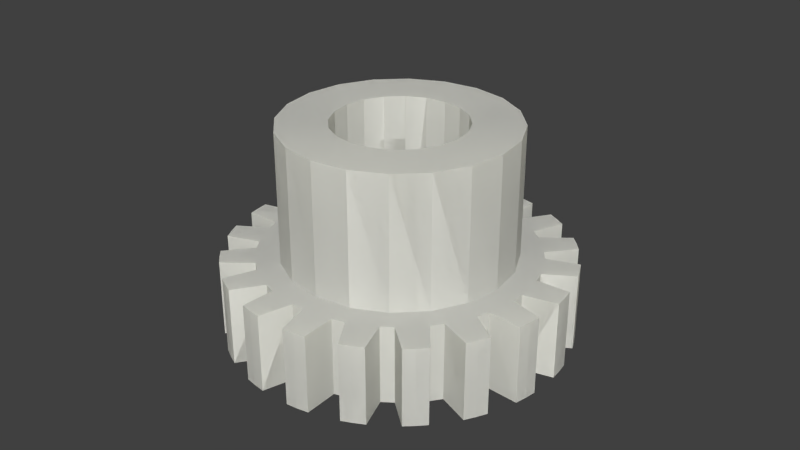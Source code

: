 # Source: nylon_actual_gear.blend  (saved by Blender 2.67.0; exported with 4.5.12 LTS)
import bpy
from mathutils import Matrix  # noqa: F401  (used for matrix-valued properties, if any)

bpy.ops.wm.read_factory_settings(use_empty=True)
scene = bpy.context.scene
scene.name = 'Scene'

# ---- collections
col_collection_1 = bpy.data.collections.new('Collection 1'); scene.collection.children.link(col_collection_1)

# ---- materials (node trees are filled in below, after node groups)
mat_mtl0_001 = bpy.data.materials.new('MTL0.001')
mat_mtl0_001.alpha_threshold = 0.0
mat_mtl0_001.diffuse_color = (1.0, 1.0, 0.949, 1.0)
mat_mtl0_001.roughness = 0.5
mat_mtl0_001.line_color = (0.0, 0.0, 0.0, 1.0)

# ---- material node trees

# ---- world
world_world = bpy.data.worlds.new('World'); scene.world = world_world
world_world.color = (0.05088, 0.05088, 0.05088)
world_world.use_sun_shadow = False
world_world.sun_shadow_jitter_overblur = 0.0
world_world.cycles.sampling_method = 'MANUAL'
world_world.cycles.sample_map_resolution = 256

# ---- meshes
me_1_090 = bpy.data.meshes.new('1.090')
me_1_090.from_pydata([(-3.529, 9.537e-07, 12.79), (-4.705, 7.541, 12.4), (-4.705, 1.431e-06, 12.4), (-7.309, 1.907e-06, 11.08), (-7.309, 7.541, 11.08), (-3.444, 7.541, 10.52), (-3.73, 1.431e-06, 5.098), (-3.73, 20.24, 5.098), (-6.527, 20.24, 8.948), (-6.527, 7.541, 8.948), (-1.974, 1.431e-06, 5.992), (-3.529, 7.541, 12.79), (-3.444, 20.24, 10.52), (-1.974, 20.24, 5.992)], [], [(11, 1, 2, 0), (9, 4, 1, 5), (5, 1, 11), (10, 2, 3, 6), (10, 0, 2), (13, 7, 8, 12), (5, 12, 8, 9), (10, 6, 7, 13)])
_uv = me_1_090.uv_layers.new(name='UVMap')
_uv.uv.foreach_set('vector', [0.435, 0.9798, 0.4204, 0.9798, 0.4204, 0.8905, 0.435, 0.8905, 0.6256, 0.0704, 0.6405, 0.04808, 0.6714, 0.0638, 0.6621, 0.08901, 0.6621, 0.08901, 0.6714, 0.0638, 0.6832, 0.0724, 0.1346, 0.2389, 0.06379, 0.2813, 0.04808, 0.2505, 0.124, 0.2181, 0.1346, 0.2389, 0.0724, 0.2932, 0.06379, 0.2813, 0.5855, 0.597, 0.5633, 0.6042, 0.5377, 0.554, 0.5767, 0.5413, 0.08224, 0.5408, 0.08225, 0.3903, 0.1232, 0.3903, 0.1232, 0.5408, 0.4439, 0.7811, 0.4206, 0.7811, 0.4206, 0.5413, 0.4439, 0.5413])
me_1_090.materials.append(mat_mtl0_001)
me_1_090.use_remesh_preserve_volume = False
me_1_090.use_remesh_preserve_attributes = False
me_1_090.use_mirror_vertex_groups = False
me_1_090.update()
me_1_089 = bpy.data.meshes.new('1.089')
me_1_089.from_pydata([(-8.974, 7.541, 6.501), (-8.309, 1.907e-06, 10.35), (-7.309, 1.907e-06, 11.08), (-8.309, 7.541, 10.35), (-7.309, 7.541, 11.08), (-3.73, 1.431e-06, 5.098), (-5.124, 9.537e-07, 3.704), (-3.73, 20.24, 5.098), (-6.527, 20.24, 8.948), (-6.527, 7.541, 8.948), (-8.974, 20.24, 6.501), (-10.38, 2.384e-06, 8.285), (-10.38, 7.541, 8.285), (-5.124, 20.24, 3.704)], [], [(9, 3, 4), (1, 2, 4, 3), (0, 12, 3, 9), (11, 6, 5, 1), (1, 5, 2), (7, 13, 10, 8), (9, 8, 10, 0), (5, 6, 13, 7)])
_uv = me_1_089.uv_layers.new(name='UVMap')
_uv.uv.foreach_set('vector', [0.6256, 0.0704, 0.6266, 0.04355, 0.6405, 0.04808, 0.3008, 0.8905, 0.3155, 0.8905, 0.3155, 0.9798, 0.3008, 0.9798, 0.5851, 0.06399, 0.5924, 0.03814, 0.6266, 0.04355, 0.6256, 0.0704, 0.03814, 0.2024, 0.1204, 0.195, 0.124, 0.2181, 0.04355, 0.2365, 0.04355, 0.2365, 0.124, 0.2181, 0.04808, 0.2505, 0.5633, 0.6042, 0.5444, 0.6179, 0.5045, 0.5781, 0.5377, 0.554, 0.1232, 0.5408, 0.1232, 0.3903, 0.1642, 0.3903, 0.1642, 0.5408, 0.4206, 0.7811, 0.3972, 0.7811, 0.3972, 0.5413, 0.4206, 0.5413])
me_1_089.materials.append(mat_mtl0_001)
me_1_089.use_remesh_preserve_volume = False
me_1_089.use_remesh_preserve_attributes = False
me_1_089.use_mirror_vertex_groups = False
me_1_089.update()
me_1_088 = bpy.data.meshes.new('1.088')
me_1_088.from_pydata([(-12.43, 7.541, 4.681), (-10.54, 20.24, 3.418), (-12.43, 2.861e-06, 4.681), (-10.54, 7.541, 3.418), (-8.974, 7.541, 6.501), (-6.019, 20.24, 1.947), (-11.1, 2.384e-06, 7.284), (-5.124, 9.537e-07, 3.704), (-6.019, 9.537e-07, 1.947), (-8.974, 20.24, 6.501), (-10.38, 2.384e-06, 8.285), (-11.1, 7.541, 7.284), (-10.38, 7.541, 8.285), (-5.124, 20.24, 3.704), (-12.43, 7.541, 4.681), (-10.54, 20.24, 3.418), (-12.43, 2.861e-06, 4.681), (-10.54, 7.541, 3.418), (-8.974, 7.541, 6.501), (-6.019, 20.24, 1.947), (-11.1, 2.384e-06, 7.284), (-5.124, 9.537e-07, 3.704), (-6.019, 9.537e-07, 1.947), (-8.974, 20.24, 6.501), (-10.38, 2.384e-06, 8.285), (-11.1, 7.541, 7.284), (-10.38, 7.541, 8.285), (-5.124, 20.24, 3.704)], [], [(4, 11, 12), (3, 0, 11, 4), (7, 6, 2, 8), (7, 10, 6), (13, 5, 1, 9), (4, 9, 1, 3), (12, 11, 6, 10), (7, 8, 5, 13), (18, 25, 26), (17, 14, 25, 18), (21, 20, 16, 22), (21, 24, 20), (27, 19, 15, 23), (18, 23, 15, 17), (21, 22, 19, 27)])
_uv = me_1_088.uv_layers.new(name='UVMap')
_uv.uv.foreach_set('vector', [0.5851, 0.06399, 0.5778, 0.03814, 0.5924, 0.03814, 0.5446, 0.0704, 0.5436, 0.04355, 0.5778, 0.03814, 0.5851, 0.06399, 0.1204, 0.195, 0.03814, 0.1877, 0.04355, 0.1535, 0.124, 0.172, 0.1204, 0.195, 0.03814, 0.2024, 0.03814, 0.1877, 0.5444, 0.6179, 0.5307, 0.6368, 0.4804, 0.6112, 0.5045, 0.5781, 0.1642, 0.5408, 0.1642, 0.3903, 0.2052, 0.3903, 0.2052, 0.5408, 0.1959, 0.9798, 0.1813, 0.9798, 0.1813, 0.8905, 0.1959, 0.8905, 0.3972, 0.7811, 0.3739, 0.7811, 0.3739, 0.5413, 0.3972, 0.5413, 0.5851, 0.06399, 0.5778, 0.03814, 0.5924, 0.03814, 0.5446, 0.0704, 0.5436, 0.04355, 0.5778, 0.03814, 0.5851, 0.06399, 0.1204, 0.195, 0.03814, 0.1877, 0.04355, 0.1535, 0.124, 0.172, 0.1204, 0.195, 0.03814, 0.2024, 0.03814, 0.1877, 0.5444, 0.6179, 0.5307, 0.6368, 0.4804, 0.6112, 0.5045, 0.5781, 0.1642, 0.5408, 0.1642, 0.3903, 0.2052, 0.3903, 0.2052, 0.5408, 0.3972, 0.7811, 0.3739, 0.7811, 0.3739, 0.5413, 0.3972, 0.5413])
me_1_088.materials.append(mat_mtl0_001)
me_1_088.use_remesh_preserve_volume = False
me_1_088.use_remesh_preserve_attributes = False
me_1_088.use_mirror_vertex_groups = False
me_1_088.update()
me_1_086 = bpy.data.meshes.new('1.086')
me_1_086.from_pydata([(-12.43, 7.541, 4.681), (-10.54, 20.24, 3.418), (-12.43, 2.861e-06, 4.681), (-10.54, 7.541, 3.418), (-13.27, 7.541, 0.618), (-11.09, 7.541, 0.0006407), (-6.019, 20.24, 1.947), (-11.09, 20.24, 0.0006384), (-6.327, 20.24, 0.0006365), (-6.019, 9.537e-07, 1.947), (-13.27, 2.861e-06, 0.618), (-6.327, 9.537e-07, 0.0006403), (-12.81, 2.861e-06, 3.505), (-12.81, 7.541, 3.505)], [], [(12, 9, 2), (13, 3, 5, 4), (3, 13, 0), (10, 11, 9, 12), (6, 8, 7, 1), (3, 1, 7, 5), (12, 2, 0, 13), (9, 11, 8, 6)])
_uv = me_1_086.uv_layers.new(name='UVMap')
_uv.uv.foreach_set('vector', [0.04808, 0.1396, 0.124, 0.172, 0.04355, 0.1535, 0.5296, 0.04808, 0.5446, 0.0704, 0.5081, 0.08901, 0.4988, 0.06379, 0.5446, 0.0704, 0.5296, 0.04808, 0.5436, 0.04355, 0.06379, 0.1087, 0.1346, 0.1512, 0.124, 0.172, 0.04808, 0.1396, 0.5307, 0.6368, 0.5235, 0.659, 0.4678, 0.6502, 0.4804, 0.6112, 0.2052, 0.5408, 0.2052, 0.3903, 0.2462, 0.3903, 0.2462, 0.5408, 0.9099, 0.9209, 0.9099, 0.9356, 0.8205, 0.9356, 0.8205, 0.9209, 0.3739, 0.7811, 0.3505, 0.7811, 0.3505, 0.5413, 0.3739, 0.5413])
me_1_086.materials.append(mat_mtl0_001)
me_1_086.use_remesh_preserve_volume = False
me_1_086.use_remesh_preserve_attributes = False
me_1_086.use_mirror_vertex_groups = False
me_1_086.update()
me_1_085 = bpy.data.meshes.new('1.085')
me_1_085.from_pydata([(-13.27, 7.541, 0.618), (-11.09, 7.541, 0.0006407), (-6.019, 9.537e-07, -1.946), (-6.019, 20.24, -1.946), (-11.09, 20.24, 0.0006384), (-6.327, 20.24, 0.0006365), (-12.81, 2.384e-06, -3.505), (-10.54, 20.24, -3.417), (-10.54, 7.541, -3.417), (-12.81, 7.541, -3.505), (-13.27, 2.861e-06, -0.6185), (-13.27, 2.861e-06, 0.618), (-13.27, 7.541, -0.6185), (-6.327, 9.537e-07, 0.0006403)], [], [(12, 1, 8, 9), (0, 1, 12), (13, 10, 6, 2), (10, 13, 11), (5, 3, 7, 4), (1, 4, 7, 8), (12, 10, 11, 0), (13, 2, 3, 5)])
_uv = me_1_085.uv_layers.new(name='UVMap')
_uv.uv.foreach_set('vector', [0.4869, 0.0724, 0.5081, 0.08901, 0.4791, 0.118, 0.4625, 0.09688, 0.4988, 0.06379, 0.5081, 0.08901, 0.4869, 0.0724, 0.1346, 0.1512, 0.0724, 0.09689, 0.09688, 0.07241, 0.1511, 0.1346, 0.0724, 0.09689, 0.1346, 0.1512, 0.06379, 0.1087, 0.5235, 0.659, 0.5235, 0.6824, 0.4678, 0.6912, 0.4678, 0.6502, 0.2462, 0.5408, 0.2462, 0.3903, 0.2872, 0.3903, 0.2872, 0.5408, 0.8205, 0.8014, 0.9099, 0.8014, 0.9099, 0.816, 0.8205, 0.816, 0.3505, 0.7811, 0.3272, 0.7811, 0.3272, 0.5413, 0.3505, 0.5413])
me_1_085.materials.append(mat_mtl0_001)
me_1_085.use_remesh_preserve_volume = False
me_1_085.use_remesh_preserve_attributes = False
me_1_085.use_mirror_vertex_groups = False
me_1_085.update()
me_1_084 = bpy.data.meshes.new('1.084')
me_1_084.from_pydata([(-6.019, 9.537e-07, -1.946), (-6.019, 20.24, -1.946), (-12.81, 2.384e-06, -3.505), (-12.43, 7.541, -4.681), (-10.54, 20.24, -3.417), (-10.54, 7.541, -3.417), (-5.124, 20.24, -3.702), (-8.974, 7.541, -6.5), (-8.974, 20.24, -6.5), (-12.81, 7.541, -3.505), (-11.1, 1.907e-06, -7.285), (-11.1, 7.541, -7.285), (-12.43, 2.384e-06, -4.681), (-5.124, 1.431e-06, -3.702)], [], [(3, 5, 7, 11), (9, 5, 3), (10, 13, 0, 12), (0, 2, 12), (1, 6, 8, 4), (5, 4, 8, 7), (2, 9, 3, 12), (0, 13, 6, 1)])
_uv = me_1_084.uv_layers.new(name='UVMap')
_uv.uv.foreach_set('vector', [0.4538, 0.1087, 0.4791, 0.118, 0.4605, 0.1545, 0.4381, 0.1396, 0.4625, 0.09688, 0.4791, 0.118, 0.4538, 0.1087, 0.1396, 0.04808, 0.1719, 0.124, 0.1511, 0.1346, 0.1087, 0.0638, 0.1511, 0.1346, 0.09688, 0.07241, 0.1087, 0.0638, 0.5235, 0.6824, 0.5307, 0.7046, 0.4804, 0.7302, 0.4678, 0.6912, 0.2872, 0.5408, 0.2872, 0.3903, 0.3282, 0.3903, 0.3282, 0.5408, 0.9099, 0.6965, 0.8205, 0.6965, 0.8205, 0.6818, 0.9099, 0.6818, 0.3272, 0.7811, 0.3038, 0.7811, 0.3038, 0.5413, 0.3272, 0.5413])
me_1_084.materials.append(mat_mtl0_001)
me_1_084.use_remesh_preserve_volume = False
me_1_084.use_remesh_preserve_attributes = False
me_1_084.use_mirror_vertex_groups = False
me_1_084.update()
me_1_082 = bpy.data.meshes.new('1.082')
me_1_082.from_pydata([(-8.309, 7.541, -10.35), (-10.38, 7.541, -8.285), (-8.974, 20.24, -6.5), (-6.527, 20.24, -8.946), (-11.1, 1.907e-06, -7.285), (-10.38, 1.907e-06, -8.285), (-6.527, 7.541, -8.946), (-11.1, 7.541, -7.285), (-5.124, 20.24, -3.702), (-8.974, 7.541, -6.5), (-3.73, 1.431e-06, -5.096), (-8.309, 1.431e-06, -10.35), (-3.73, 20.24, -5.096), (-5.124, 1.431e-06, -3.702)], [], [(1, 5, 4, 7), (6, 0, 1, 9), (7, 9, 1), (13, 5, 11, 10), (5, 13, 4), (8, 12, 3, 2), (9, 2, 3, 6), (13, 10, 12, 8)])
_uv = me_1_082.uv_layers.new(name='UVMap')
_uv.uv.foreach_set('vector', [0.8205, 0.5623, 0.9099, 0.5623, 0.9099, 0.5769, 0.8205, 0.5769, 0.4541, 0.195, 0.4282, 0.1877, 0.4336, 0.1535, 0.4605, 0.1545, 0.4381, 0.1396, 0.4605, 0.1545, 0.4336, 0.1535, 0.1719, 0.124, 0.1535, 0.04355, 0.1877, 0.03814, 0.195, 0.1204, 0.1535, 0.04355, 0.1719, 0.124, 0.1396, 0.04808, 0.5307, 0.7046, 0.5444, 0.7235, 0.5045, 0.7633, 0.4804, 0.7302, 0.3282, 0.5408, 0.3282, 0.3903, 0.3692, 0.3903, 0.3692, 0.5408, 0.3038, 0.7811, 0.2805, 0.7811, 0.2805, 0.5413, 0.3038, 0.5413])
me_1_082.materials.append(mat_mtl0_001)
me_1_082.use_remesh_preserve_volume = False
me_1_082.use_remesh_preserve_attributes = False
me_1_082.use_mirror_vertex_groups = False
me_1_082.update()
me_1_081 = bpy.data.meshes.new('1.081')
me_1_081.from_pydata([(-8.309, 7.541, -10.35), (-3.73, 1.431e-06, -5.096), (-4.705, 4.768e-07, -12.41), (-6.527, 20.24, -8.946), (-8.309, 1.431e-06, -10.35), (-1.974, 4.768e-07, -5.991), (-3.444, 20.24, -10.52), (-3.444, 7.541, -10.52), (-7.309, 9.537e-07, -11.08), (-6.527, 7.541, -8.946), (-7.309, 7.541, -11.08), (-4.705, 7.541, -12.41), (-3.73, 20.24, -5.096), (-1.974, 20.24, -5.991)], [], [(10, 9, 7, 11), (0, 9, 10), (2, 5, 1, 8), (8, 1, 4), (12, 13, 6, 3), (9, 3, 6, 7), (10, 8, 4, 0), (1, 5, 13, 12)])
_uv = me_1_081.uv_layers.new(name='UVMap')
_uv.uv.foreach_set('vector', [0.4282, 0.2024, 0.4541, 0.195, 0.4605, 0.2355, 0.4336, 0.2365, 0.4282, 0.1877, 0.4541, 0.195, 0.4282, 0.2024, 0.2365, 0.04355, 0.2181, 0.124, 0.195, 0.1204, 0.2023, 0.03814, 0.2023, 0.03814, 0.195, 0.1204, 0.1877, 0.03814, 0.5444, 0.7235, 0.5633, 0.7372, 0.5377, 0.7874, 0.5045, 0.7633, 0.3692, 0.5408, 0.3692, 0.3903, 0.4102, 0.3903, 0.4102, 0.5408, 0.8206, 0.4427, 0.9099, 0.4428, 0.9099, 0.4574, 0.8206, 0.4574, 0.2805, 0.7811, 0.2571, 0.7811, 0.2571, 0.5413, 0.2805, 0.5413])
me_1_081.materials.append(mat_mtl0_001)
me_1_081.use_remesh_preserve_volume = False
me_1_081.use_remesh_preserve_attributes = False
me_1_081.use_mirror_vertex_groups = False
me_1_081.update()
me_1_080 = bpy.data.meshes.new('1.080')
me_1_080.from_pydata([(-4.705, 4.768e-07, -12.41), (-1.974, 4.768e-07, -5.991), (-3.444, 20.24, -10.52), (-3.444, 7.541, -10.52), (-3.529, 7.541, -12.79), (-0.02704, 20.24, -6.299), (-0.6425, 7.541, -13.24), (-0.02704, 4.768e-07, -6.299), (-0.02704, 20.24, -11.06), (-4.705, 7.541, -12.41), (-0.02704, 7.541, -11.06), (-0.6425, -4.768e-07, -13.24), (-3.529, 4.768e-07, -12.79), (-1.974, 20.24, -5.991)], [], [(10, 6, 4, 3), (3, 4, 9), (1, 12, 11, 7), (1, 0, 12), (13, 5, 8, 2), (3, 2, 8, 10), (0, 9, 4, 12), (1, 7, 5, 13)])
_uv = me_1_080.uv_layers.new(name='UVMap')
_uv.uv.foreach_set('vector', [0.4791, 0.272, 0.4538, 0.2813, 0.4381, 0.2505, 0.4605, 0.2355, 0.4605, 0.2355, 0.4381, 0.2505, 0.4336, 0.2365, 0.2181, 0.124, 0.2505, 0.04808, 0.2813, 0.06379, 0.2389, 0.1346, 0.2181, 0.124, 0.2365, 0.04355, 0.2505, 0.04808, 0.5633, 0.7372, 0.5855, 0.7444, 0.5767, 0.8001, 0.5377, 0.7874, 0.4102, 0.5408, 0.4102, 0.3903, 0.4511, 0.3903, 0.4511, 0.5408, 0.1813, 0.8899, 0.1813, 0.8006, 0.1959, 0.8006, 0.1959, 0.8899, 0.2571, 0.7811, 0.2338, 0.7811, 0.2338, 0.5413, 0.2571, 0.5413])
me_1_080.materials.append(mat_mtl0_001)
me_1_080.use_remesh_preserve_volume = False
me_1_080.use_remesh_preserve_attributes = False
me_1_080.use_mirror_vertex_groups = False
me_1_080.update()
me_1_079 = bpy.data.meshes.new('1.079')
me_1_079.from_pydata([(3.481, 7.541, -12.79), (3.39, 20.24, -10.52), (-0.02704, 20.24, -6.299), (1.92, 20.24, -5.991), (3.481, -9.537e-07, -12.79), (-0.6425, 7.541, -13.24), (-0.02704, 4.768e-07, -6.299), (1.92, -4.768e-07, -5.991), (-0.02704, 20.24, -11.06), (0.594, -4.768e-07, -13.24), (-0.02704, 7.541, -11.06), (3.39, 7.541, -10.52), (0.594, 7.541, -13.24), (-0.6425, -4.768e-07, -13.24)], [], [(12, 10, 11, 0), (10, 12, 5), (4, 7, 6, 9), (6, 13, 9), (2, 3, 1, 8), (10, 8, 1, 11), (5, 12, 9, 13), (6, 7, 3, 2)])
_uv = me_1_079.uv_layers.new(name='UVMap')
_uv.uv.foreach_set('vector', [0.4625, 0.2932, 0.4791, 0.272, 0.5081, 0.301, 0.4869, 0.3177, 0.4791, 0.272, 0.4625, 0.2932, 0.4538, 0.2813, 0.3177, 0.09688, 0.2554, 0.1512, 0.2389, 0.1346, 0.2932, 0.0724, 0.2389, 0.1346, 0.2813, 0.06379, 0.2932, 0.0724, 0.5855, 0.7444, 0.6088, 0.7444, 0.6177, 0.8001, 0.5767, 0.8001, 0.4511, 0.5408, 0.4511, 0.3903, 0.4921, 0.3903, 0.4921, 0.5408, 0.3008, 0.8006, 0.3155, 0.8006, 0.3155, 0.8899, 0.3008, 0.8899, 0.2338, 0.7811, 0.2104, 0.7811, 0.2104, 0.5413, 0.2338, 0.5413])
me_1_079.materials.append(mat_mtl0_001)
me_1_079.use_remesh_preserve_volume = False
me_1_079.use_remesh_preserve_attributes = False
me_1_079.use_mirror_vertex_groups = False
me_1_079.update()
me_1_078 = bpy.data.meshes.new('1.078')
me_1_078.from_pydata([(3.481, 7.541, -12.79), (3.39, 20.24, -10.52), (4.656, -1.431e-06, -12.41), (3.676, -4.768e-07, -5.096), (1.92, 20.24, -5.991), (3.481, -9.537e-07, -12.79), (6.473, 7.541, -8.946), (6.473, 20.24, -8.946), (7.26, -1.907e-06, -11.08), (4.656, 7.541, -12.41), (7.26, 7.541, -11.08), (1.92, -4.768e-07, -5.991), (3.39, 7.541, -10.52), (3.676, 20.24, -5.096)], [], [(6, 10, 9, 12), (12, 9, 0), (11, 2, 8, 3), (11, 5, 2), (4, 13, 7, 1), (12, 1, 7, 6), (0, 9, 2, 5), (11, 3, 13, 4)])
_uv = me_1_078.uv_layers.new(name='UVMap')
_uv.uv.foreach_set('vector', [0.5446, 0.3196, 0.5296, 0.342, 0.4988, 0.3263, 0.5081, 0.301, 0.5081, 0.301, 0.4988, 0.3263, 0.4869, 0.3177, 0.2554, 0.1512, 0.3263, 0.1087, 0.342, 0.1396, 0.266, 0.172, 0.2554, 0.1512, 0.3177, 0.09688, 0.3263, 0.1087, 0.6088, 0.7444, 0.6311, 0.7372, 0.6566, 0.7874, 0.6177, 0.8001, 0.4921, 0.5408, 0.4921, 0.3903, 0.5331, 0.3903, 0.5331, 0.5408, 0.4204, 0.8006, 0.435, 0.8006, 0.435, 0.8899, 0.4204, 0.8899, 0.2104, 0.7811, 0.1871, 0.7811, 0.1871, 0.5413, 0.2104, 0.5413])
me_1_078.materials.append(mat_mtl0_001)
me_1_078.use_remesh_preserve_volume = False
me_1_078.use_remesh_preserve_attributes = False
me_1_078.use_mirror_vertex_groups = False
me_1_078.update()
me_1_077 = bpy.data.meshes.new('1.077')
me_1_077.from_pydata([(3.676, -4.768e-07, -5.096), (6.473, 7.541, -8.946), (6.473, 20.24, -8.946), (7.26, -1.907e-06, -11.08), (10.33, 7.541, -8.285), (8.92, 20.24, -6.5), (5.07, -4.361e-14, -3.702), (8.261, 7.541, -10.35), (8.261, -1.907e-06, -10.35), (7.26, 7.541, -11.08), (8.92, 7.541, -6.5), (5.07, 20.24, -3.702), (10.33, -2.384e-06, -8.285), (3.676, 20.24, -5.096)], [], [(10, 4, 7, 1), (1, 7, 9), (12, 6, 0, 8), (8, 0, 3), (13, 11, 5, 2), (1, 2, 5, 10), (8, 3, 9, 7), (0, 6, 11, 13)])
_uv = me_1_077.uv_layers.new(name='UVMap')
_uv.uv.foreach_set('vector', [0.5851, 0.326, 0.5778, 0.3519, 0.5436, 0.3465, 0.5446, 0.3196, 0.5446, 0.3196, 0.5436, 0.3465, 0.5296, 0.342, 0.3519, 0.1877, 0.2696, 0.195, 0.266, 0.172, 0.3465, 0.1535, 0.3465, 0.1535, 0.266, 0.172, 0.342, 0.1396, 0.6311, 0.7372, 0.6499, 0.7235, 0.6898, 0.7633, 0.6566, 0.7874, 0.5331, 0.5408, 0.5331, 0.3903, 0.5741, 0.3903, 0.5741, 0.5408, 0.5546, 0.8899, 0.5399, 0.8899, 0.5399, 0.8006, 0.5546, 0.8006, 0.1871, 0.7811, 0.1637, 0.7811, 0.1637, 0.5413, 0.1871, 0.5413])
me_1_077.materials.append(mat_mtl0_001)
me_1_077.use_remesh_preserve_volume = False
me_1_077.use_remesh_preserve_attributes = False
me_1_077.use_mirror_vertex_groups = False
me_1_077.update()
me_1_076 = bpy.data.meshes.new('1.076')
me_1_076.from_pydata([(11.05, 7.541, 7.284), (10.33, 7.541, 8.285), (5.07, 20.24, 3.704), (11.05, -1.907e-06, 7.284), (3.676, -4.768e-07, 5.098), (8.92, 7.541, 6.501), (8.261, -1.431e-06, 10.35), (10.33, -1.907e-06, 8.285), (3.676, 20.24, 5.097), (8.261, 7.541, 10.35), (6.473, 20.24, 8.948), (5.07, -4.768e-07, 3.704), (8.92, 20.24, 6.501), (6.473, 7.541, 8.948)], [], [(7, 11, 3), (11, 7, 6, 4), (2, 8, 10, 12), (5, 12, 10, 13), (11, 4, 8, 2), (1, 7, 3, 0), (13, 9, 1, 5), (0, 5, 1)])
_uv = me_1_076.uv_layers.new(name='UVMap')
_uv.uv.foreach_set('vector', [0.2365, 0.3465, 0.2181, 0.266, 0.2505, 0.342, 0.2181, 0.266, 0.2365, 0.3465, 0.2024, 0.3519, 0.195, 0.2696, 0.6637, 0.6368, 0.6499, 0.6179, 0.6898, 0.5781, 0.7139, 0.6112, 0.738, 0.5408, 0.738, 0.3903, 0.779, 0.3903, 0.779, 0.5408, 0.07031, 0.7811, 0.04696, 0.7811, 0.04696, 0.5413, 0.07031, 0.5413, 0.9997, 0.816, 0.9104, 0.816, 0.9104, 0.8014, 0.9997, 0.8014, 0.7161, 0.195, 0.742, 0.2024, 0.7366, 0.2365, 0.7097, 0.2355, 0.732, 0.2505, 0.7097, 0.2355, 0.7366, 0.2365])
me_1_076.materials.append(mat_mtl0_001)
me_1_076.use_remesh_preserve_volume = False
me_1_076.use_remesh_preserve_attributes = False
me_1_076.use_mirror_vertex_groups = False
me_1_076.update()
me_1_075 = bpy.data.meshes.new('1.075')
me_1_075.from_pydata([(12.38, -2.861e-06, -4.681), (5.965, -3.288e-14, -1.946), (10.33, 7.541, -8.285), (12.38, 7.541, -4.681), (11.05, 7.541, -7.285), (5.965, 20.24, -1.946), (8.92, 20.24, -6.5), (5.07, -4.361e-14, -3.702), (10.49, 20.24, -3.417), (11.05, -2.384e-06, -7.285), (10.49, 7.541, -3.417), (8.92, 7.541, -6.5), (5.07, 20.24, -3.702), (10.33, -2.384e-06, -8.285)], [], [(10, 3, 4, 11), (11, 4, 2), (7, 13, 9), (12, 5, 8, 6), (11, 6, 8, 10), (2, 4, 9, 13), (7, 9, 0, 1), (7, 1, 5, 12)])
_uv = me_1_075.uv_layers.new(name='UVMap')
_uv.uv.foreach_set('vector', [0.6256, 0.3196, 0.6266, 0.3465, 0.5924, 0.3519, 0.5851, 0.326, 0.5851, 0.326, 0.5924, 0.3519, 0.5778, 0.3519, 0.2696, 0.195, 0.3519, 0.1877, 0.3519, 0.2024, 0.6499, 0.7235, 0.6637, 0.7046, 0.7139, 0.7302, 0.6898, 0.7633, 0.5741, 0.5408, 0.5741, 0.3903, 0.6151, 0.3903, 0.6151, 0.5408, 0.6595, 0.8006, 0.6741, 0.8006, 0.6741, 0.8899, 0.6595, 0.8899, 0.2696, 0.195, 0.3519, 0.2024, 0.3465, 0.2365, 0.266, 0.2181, 0.1637, 0.7811, 0.1404, 0.7811, 0.1404, 0.5413, 0.1637, 0.5413])
me_1_075.materials.append(mat_mtl0_001)
me_1_075.use_remesh_preserve_volume = False
me_1_075.use_remesh_preserve_attributes = False
me_1_075.use_mirror_vertex_groups = False
me_1_075.update()
me_1_074 = bpy.data.meshes.new('1.074')
me_1_074.from_pydata([(12.38, -2.861e-06, -4.681), (13.22, -2.861e-06, -0.6185), (5.965, -3.288e-14, -1.946), (11.03, 20.24, 0.000627), (6.273, -1.891e-14, 0.0006338), (6.273, 20.24, 0.00063), (13.22, 7.541, -0.6185), (12.38, 7.541, -4.681), (5.965, 20.24, -1.946), (10.49, 20.24, -3.417), (11.03, 7.541, 0.0006294), (10.49, 7.541, -3.417), (12.76, -2.861e-06, -3.505), (12.76, 7.541, -3.505)], [], [(7, 11, 13), (13, 11, 10, 6), (1, 4, 2, 12), (12, 2, 0), (8, 5, 3, 9), (11, 9, 3, 10), (0, 7, 13, 12), (2, 4, 5, 8)])
_uv = me_1_074.uv_layers.new(name='UVMap')
_uv.uv.foreach_set('vector', [0.6266, 0.3465, 0.6256, 0.3196, 0.6405, 0.342, 0.6405, 0.342, 0.6256, 0.3196, 0.6621, 0.301, 0.6714, 0.3263, 0.3263, 0.2813, 0.2554, 0.2389, 0.266, 0.2181, 0.342, 0.2505, 0.342, 0.2505, 0.266, 0.2181, 0.3465, 0.2365, 0.6637, 0.7046, 0.6709, 0.6824, 0.7266, 0.6912, 0.7139, 0.7302, 0.6151, 0.5408, 0.6151, 0.3903, 0.6561, 0.3903, 0.6561, 0.5408, 0.9104, 0.4428, 0.9997, 0.4428, 0.9997, 0.4574, 0.9104, 0.4574, 0.1404, 0.7811, 0.117, 0.7811, 0.117, 0.5413, 0.1404, 0.5413])
me_1_074.materials.append(mat_mtl0_001)
me_1_074.use_remesh_preserve_volume = False
me_1_074.use_remesh_preserve_attributes = False
me_1_074.use_mirror_vertex_groups = False
me_1_074.update()
me_1_073 = bpy.data.meshes.new('1.073')
me_1_073.from_pydata([(13.22, -2.861e-06, -0.6185), (11.03, 20.24, 0.000627), (6.273, -1.891e-14, 0.0006338), (6.273, 20.24, 0.00063), (13.22, 7.541, -0.6185), (10.49, 7.541, 3.418), (5.965, 20.24, 1.947), (12.76, -2.384e-06, 3.505), (12.76, 7.541, 3.505), (13.22, -2.861e-06, 0.618), (11.03, 7.541, 0.0006294), (10.49, 20.24, 3.418), (13.22, 7.541, 0.618), (5.965, -3.087e-15, 1.947)], [], [(9, 2, 0), (12, 9, 0, 4), (12, 10, 5, 8), (4, 10, 12), (2, 9, 7, 13), (3, 6, 11, 1), (10, 1, 11, 5), (2, 13, 6, 3)])
_uv = me_1_073.uv_layers.new(name='UVMap')
_uv.uv.foreach_set('vector', [0.3177, 0.2932, 0.2554, 0.2389, 0.3263, 0.2813, 0.9997, 0.577, 0.9104, 0.577, 0.9104, 0.5623, 0.9997, 0.5623, 0.6832, 0.3177, 0.6621, 0.301, 0.6911, 0.272, 0.7077, 0.2932, 0.6714, 0.3263, 0.6621, 0.301, 0.6832, 0.3177, 0.2554, 0.2389, 0.3177, 0.2932, 0.2932, 0.3177, 0.2389, 0.2554, 0.6709, 0.6824, 0.6709, 0.659, 0.7266, 0.6502, 0.7266, 0.6912, 0.6561, 0.5408, 0.6561, 0.3903, 0.6971, 0.3903, 0.6971, 0.5408, 0.117, 0.7811, 0.09366, 0.7811, 0.09366, 0.5413, 0.117, 0.5413])
me_1_073.materials.append(mat_mtl0_001)
me_1_073.use_remesh_preserve_volume = False
me_1_073.use_remesh_preserve_attributes = False
me_1_073.use_mirror_vertex_groups = False
me_1_073.update()
me_1_072 = bpy.data.meshes.new('1.072')
me_1_072.from_pydata([(10.49, 7.541, 3.418), (5.965, 20.24, 1.947), (12.76, -2.384e-06, 3.505), (12.76, 7.541, 3.505), (12.38, -2.384e-06, 4.681), (12.38, 7.541, 4.681), (5.07, 20.24, 3.704), (11.05, -1.907e-06, 7.284), (11.05, 7.541, 7.284), (8.92, 7.541, 6.501), (10.49, 20.24, 3.418), (5.07, -4.768e-07, 3.704), (8.92, 20.24, 6.501), (5.965, -3.087e-15, 1.947)], [], [(2, 3, 5, 4), (5, 0, 9, 8), (3, 0, 5), (7, 11, 13, 4), (13, 2, 4), (1, 6, 12, 10), (0, 10, 12, 9), (13, 11, 6, 1)])
_uv = me_1_072.uv_layers.new(name='UVMap')
_uv.uv.foreach_set('vector', [0.9104, 0.6819, 0.9997, 0.6819, 0.9997, 0.6965, 0.9104, 0.6965, 0.7163, 0.2813, 0.6911, 0.272, 0.7097, 0.2355, 0.732, 0.2505, 0.7077, 0.2932, 0.6911, 0.272, 0.7163, 0.2813, 0.2505, 0.342, 0.2181, 0.266, 0.2389, 0.2554, 0.2813, 0.3263, 0.2389, 0.2554, 0.2932, 0.3177, 0.2813, 0.3263, 0.6709, 0.659, 0.6637, 0.6368, 0.7139, 0.6112, 0.7266, 0.6502, 0.6971, 0.5408, 0.6971, 0.3903, 0.738, 0.3903, 0.738, 0.5408, 0.09366, 0.7811, 0.07031, 0.7811, 0.07031, 0.5413, 0.09366, 0.5413])
me_1_072.materials.append(mat_mtl0_001)
me_1_072.use_remesh_preserve_volume = False
me_1_072.use_remesh_preserve_attributes = False
me_1_072.use_mirror_vertex_groups = False
me_1_072.update()
me_1_070 = bpy.data.meshes.new('1.070')
me_1_070.from_pydata([(3.676, -4.768e-07, 5.098), (8.261, -1.431e-06, 10.35), (3.676, 20.24, 5.097), (1.92, 20.24, 5.992), (7.26, 7.541, 11.08), (7.26, -9.537e-07, 11.08), (3.39, 7.541, 10.52), (4.656, 7.541, 12.4), (3.39, 20.24, 10.52), (1.92, 4.768e-07, 5.992), (8.261, 7.541, 10.35), (6.473, 20.24, 8.948), (4.656, -4.768e-07, 12.4), (6.473, 7.541, 8.948)], [], [(12, 9, 0, 5), (10, 13, 4), (4, 5, 1, 10), (4, 13, 6, 7), (5, 0, 1), (2, 3, 8, 11), (13, 11, 8, 6), (0, 9, 3, 2)])
_uv = me_1_070.uv_layers.new(name='UVMap')
_uv.uv.foreach_set('vector', [0.1535, 0.3465, 0.1719, 0.266, 0.195, 0.2696, 0.1877, 0.3519, 0.742, 0.2024, 0.7161, 0.195, 0.742, 0.1877, 0.9997, 0.9356, 0.9104, 0.9356, 0.9104, 0.9209, 0.9997, 0.9209, 0.742, 0.1877, 0.7161, 0.195, 0.7097, 0.1545, 0.7366, 0.1535, 0.1877, 0.3519, 0.195, 0.2696, 0.2024, 0.3519, 0.6499, 0.6179, 0.6311, 0.6042, 0.6566, 0.554, 0.6898, 0.5781, 0.779, 0.5408, 0.779, 0.3903, 0.82, 0.3903, 0.82, 0.5408, 0.04696, 0.7811, 0.02361, 0.7811, 0.02361, 0.5413, 0.04696, 0.5413])
me_1_070.materials.append(mat_mtl0_001)
me_1_070.use_remesh_preserve_volume = False
me_1_070.use_remesh_preserve_attributes = False
me_1_070.use_mirror_vertex_groups = False
me_1_070.update()
me_1_069 = bpy.data.meshes.new('1.069')
me_1_069.from_pydata([(1.92, 20.24, 5.992), (3.39, 7.541, 10.52), (4.656, 7.541, 12.4), (3.481, -4.768e-07, 12.79), (3.39, 20.24, 10.52), (3.481, 7.541, 12.79), (-0.02704, 7.541, 11.06), (0.594, 4.768e-07, 13.24), (1.92, 4.768e-07, 5.992), (0.594, 7.541, 13.24), (4.656, -4.768e-07, 12.4), (-0.02704, 20.24, 11.06), (-0.02704, 20.24, 6.301), (-0.02704, 4.768e-07, 6.301)], [], [(1, 5, 2), (5, 3, 10, 2), (6, 9, 5, 1), (8, 3, 7, 13), (3, 8, 10), (0, 12, 11, 4), (1, 4, 11, 6), (8, 13, 12, 0)])
_uv = me_1_069.uv_layers.new(name='UVMap')
_uv.uv.foreach_set('vector', [0.7097, 0.1545, 0.732, 0.1396, 0.7366, 0.1535, 0.6594, 0.9798, 0.6594, 0.8905, 0.6741, 0.8905, 0.6741, 0.9798, 0.6911, 0.118, 0.7163, 0.1087, 0.732, 0.1396, 0.7097, 0.1545, 0.1719, 0.266, 0.1396, 0.342, 0.1087, 0.3263, 0.1511, 0.2554, 0.1396, 0.342, 0.1719, 0.266, 0.1535, 0.3465, 0.6311, 0.6042, 0.6088, 0.597, 0.6177, 0.5413, 0.6566, 0.554, 0.0002648, 0.5408, 0.0002689, 0.3903, 0.04126, 0.3903, 0.04125, 0.5408, 0.02361, 0.7811, 0.0002648, 0.7811, 0.0002649, 0.5413, 0.02361, 0.5413])
me_1_069.materials.append(mat_mtl0_001)
me_1_069.use_remesh_preserve_volume = False
me_1_069.use_remesh_preserve_attributes = False
me_1_069.use_mirror_vertex_groups = False
me_1_069.update()
me_1_064 = bpy.data.meshes.new('1.064')
me_1_064.from_pydata([(-0.02704, 7.541, 11.06), (0.594, 4.768e-07, 13.24), (-3.529, 9.537e-07, 12.79), (0.594, 7.541, 13.24), (-0.6425, 4.768e-07, 13.24), (-0.6425, 7.541, 13.24), (-3.444, 7.541, 10.52), (-0.02704, 20.24, 11.06), (-1.974, 1.431e-06, 5.992), (-0.02704, 20.24, 6.301), (-3.529, 7.541, 12.79), (-0.002905, 7.541, 2.929e-06), (-0.02704, 4.768e-07, 6.301), (-3.444, 20.24, 10.52), (10.51, -5.561e-15, 3.417), (-1.974, 20.24, 5.992)], [], [(2, 8, 12, 4), (12, 8, 15, 9), (9, 15, 13, 7), (3, 5, 4, 1), (5, 0, 6, 10), (0, 5, 3), (12, 1, 4), (0, 7, 13, 6)])
_uv = me_1_064.uv_layers.new(name='UVMap')
_uv.uv.foreach_set('vector', [0.0724, 0.2932, 0.1346, 0.2389, 0.1511, 0.2554, 0.09688, 0.3177, 0.4673, 0.7811, 0.4439, 0.7811, 0.4439, 0.5413, 0.4673, 0.5413, 0.6088, 0.597, 0.5855, 0.597, 0.5767, 0.5413, 0.6177, 0.5413, 0.5545, 0.9798, 0.5399, 0.9798, 0.5399, 0.8905, 0.5545, 0.8905, 0.7077, 0.09688, 0.6911, 0.118, 0.6621, 0.08901, 0.6832, 0.0724, 0.6911, 0.118, 0.7077, 0.09688, 0.7163, 0.1087, 0.1511, 0.2554, 0.1087, 0.3263, 0.09688, 0.3177, 0.04125, 0.5408, 0.04126, 0.3903, 0.08225, 0.3903, 0.08224, 0.5408])
me_1_064.materials.append(mat_mtl0_001)
me_1_064.use_remesh_preserve_volume = False
me_1_064.use_remesh_preserve_attributes = False
me_1_064.use_mirror_vertex_groups = False
me_1_064.update()
me_1_062 = bpy.data.meshes.new('1.062')
me_1_062.from_pydata([(-4.705, 7.541, 12.4), (-4.705, 1.431e-06, 12.4), (-6.505, 1.907e-06, 15.18), (-7.52, 7.541, 14.71), (-6.505, 7.541, 15.18), (-7.309, 1.907e-06, 11.08), (-8.497, 1.907e-06, 14.17), (-7.52, 1.907e-06, 14.71), (-7.309, 7.541, 11.08), (-8.497, 7.541, 14.17)], [], [(2, 4, 3, 7), (5, 6, 9, 8), (7, 3, 9, 6), (4, 2, 1, 0), (8, 9, 3, 4, 0), (1, 2, 7, 6, 5)])
_uv = me_1_062.uv_layers.new(name='UVMap')
_uv.uv.foreach_set('vector', [0.3044, 0.6935, 0.3044, 0.0001325, 0.4074, 0.0001325, 0.4074, 0.6935, 0.8144, 0.6935, 0.5101, 0.6935, 0.5101, 0.0001325, 0.8144, 0.0001325, 0.4074, 0.6935, 0.4074, 0.0001325, 0.5101, 0.0001325, 0.5101, 0.6935, 0.3044, 0.0001325, 0.3044, 0.6935, 0.0001325, 0.6935, 0.0001325, 0.0001327, 0.0001325, 0.6938, 0.3028, 0.7253, 0.3062, 0.828, 0.3028, 0.9309, 0.0001325, 0.9625, 0.5752, 0.6938, 0.5437, 0.9964, 0.4407, 0.9999, 0.3381, 0.9964, 0.3065, 0.6938])
me_1_062.materials.append(mat_mtl0_001)
me_1_062.use_remesh_preserve_volume = False
me_1_062.use_remesh_preserve_attributes = False
me_1_062.use_mirror_vertex_groups = False
me_1_062.update()
me_1_061 = bpy.data.meshes.new('1.061')
me_1_061.from_pydata([(-8.309, 1.907e-06, 10.35), (-12.46, 2.861e-06, 10.85), (-11.7, 7.541, 11.67), (-10.88, 7.541, 12.44), (-10.88, 2.384e-06, 12.44), (-8.309, 7.541, 10.35), (-11.7, 2.861e-06, 11.67), (-12.46, 7.541, 10.85), (-10.38, 2.384e-06, 8.285), (-10.38, 7.541, 8.285)], [], [(5, 3, 4, 0), (6, 2, 7, 1), (1, 8, 0, 4, 6), (2, 6, 4, 3), (1, 7, 9, 8), (9, 7, 2, 3, 5), (9, 5, 0, 8)])
_uv = me_1_061.uv_layers.new(name='UVMap')
_uv.uv.foreach_set('vector', [0.5615, 0.6353, 0.2827, 0.6362, 0.2807, 0.0008553, 0.5595, 0.0, 0.9059, 0.6356, 0.904, 0.0002887, 0.9981, 0.0, 1.0, 0.6353, 0.2518, 0.6394, 0.2807, 0.9167, 0.03452, 0.9167, 0.06345, 0.6394, 0.1577, 0.6362, 0.904, 0.0002887, 0.9059, 0.6356, 0.8116, 0.6359, 0.8097, 0.0005779, 0.001949, 0.6362, 0.0, 0.0008553, 0.2788, 0.0, 0.2807, 0.6353, 0.8077, 0.6361, 0.7788, 0.9134, 0.6847, 0.9166, 0.5904, 0.9134, 0.5615, 0.6361, 0.5634, 0.0, 0.8097, 0.0007553, 0.8077, 0.6361, 0.5615, 0.6353])
me_1_061.materials.append(mat_mtl0_001)
me_1_061.use_remesh_preserve_volume = False
me_1_061.use_remesh_preserve_attributes = False
me_1_061.use_mirror_vertex_groups = False
me_1_061.update()
me_1_060 = bpy.data.meshes.new('1.060')
me_1_060.from_pydata([(-12.43, 7.541, 4.681), (-12.43, 2.861e-06, 4.681), (-14.19, 2.861e-06, 8.473), (-14.19, 7.541, 8.473), (-14.73, 7.541, 7.493), (-15.21, 2.861e-06, 6.481), (-11.1, 2.384e-06, 7.284), (-15.21, 7.541, 6.481), (-14.73, 2.861e-06, 7.493), (-11.1, 7.541, 7.284)], [], [(3, 4, 8, 2), (8, 4, 7, 5), (9, 3, 2, 6), (3, 9, 0, 7, 4), (1, 5, 7, 0), (6, 2, 8, 5, 1), (1, 0, 9, 6)])
_uv = me_1_060.uv_layers.new(name='UVMap')
_uv.uv.foreach_set('vector', [0.8081, 0.0002888, 0.9022, 0.0, 0.9041, 0.6341, 0.81, 0.6344, 0.9061, 0.6344, 0.9041, 0.000288, 0.9981, 0.0, 1.0, 0.6341, 0.5585, 0.6349, 0.2802, 0.6341, 0.2821, 0.0, 0.5604, 0.0008537, 0.5896, 0.9119, 0.5604, 0.6351, 0.8062, 0.6348, 0.7776, 0.9116, 0.6837, 0.9149, 0.2802, 0.6341, 0.001945, 0.6349, 0.0, 0.0008536, 0.2783, 0.0, 0.3147, 0.9147, 0.3439, 0.638, 0.4379, 0.6349, 0.5319, 0.6382, 0.5604, 0.915, 0.8062, 0.0, 0.8081, 0.6341, 0.5624, 0.6348, 0.5604, 0.0007539])
me_1_060.materials.append(mat_mtl0_001)
me_1_060.use_remesh_preserve_volume = False
me_1_060.use_remesh_preserve_attributes = False
me_1_060.use_mirror_vertex_groups = False
me_1_060.update()
me_1_059 = bpy.data.meshes.new('1.059')
me_1_059.from_pydata([(-13.27, 7.541, 0.618), (-16.33, 2.861e-06, 2.583), (-16.33, 7.541, 2.583), (-16.47, 2.861e-06, 1.472), (-16.12, 2.861e-06, 3.68), (-16.47, 7.541, 1.472), (-16.12, 7.541, 3.68), (-13.27, 2.861e-06, 0.618), (-12.81, 2.861e-06, 3.505), (-12.81, 7.541, 3.505)], [], [(8, 9, 6, 4), (5, 3, 1, 2), (1, 4, 6, 2), (0, 7, 3, 5), (5, 2, 6, 9, 0), (7, 8, 4, 1, 3), (8, 7, 0, 9)])
_uv = me_1_059.uv_layers.new(name='UVMap')
_uv.uv.foreach_set('vector', [0.5615, 0.0008551, 0.5595, 0.6362, 0.2807, 0.6353, 0.2827, 0.0, 0.9981, 0.0, 1.0, 0.6353, 0.9057, 0.6356, 0.9038, 0.0002891, 0.9057, 0.6356, 0.8116, 0.6359, 0.8097, 0.0005779, 0.9038, 0.0002891, 0.2788, 0.0, 0.2807, 0.6353, 0.001949, 0.6362, 0.0, 0.0008553, 0.7786, 0.9135, 0.6844, 0.9166, 0.5903, 0.9134, 0.5615, 0.6361, 0.8077, 0.6362, 0.5615, 0.9166, 0.3153, 0.9167, 0.344, 0.6394, 0.4381, 0.6362, 0.5324, 0.6393, 0.8077, 0.6361, 0.5615, 0.6353, 0.5634, 0.0, 0.8097, 0.0007555])
me_1_059.materials.append(mat_mtl0_001)
me_1_059.use_remesh_preserve_volume = False
me_1_059.use_remesh_preserve_attributes = False
me_1_059.use_mirror_vertex_groups = False
me_1_059.update()
me_1_058 = bpy.data.meshes.new('1.058')
me_1_058.from_pydata([(-12.81, 2.384e-06, -3.505), (-16.47, 7.541, -1.472), (-16.33, 7.541, -2.581), (-12.81, 7.541, -3.505), (-16.33, 2.861e-06, -2.581), (-16.12, 2.861e-06, -3.681), (-16.12, 7.541, -3.681), (-13.27, 2.861e-06, -0.6185), (-16.47, 2.861e-06, -1.472), (-13.27, 7.541, -0.6185)], [], [(4, 8, 1, 2), (8, 4, 5, 0, 7), (2, 6, 5, 4), (8, 7, 9, 1), (9, 3, 6, 2, 1), (3, 0, 5, 6)])
_uv = me_1_058.uv_layers.new(name='UVMap')
_uv.uv.foreach_set('vector', [0.9099, 0.7489, 0.9099, 0.7622, 0.8205, 0.7622, 0.8205, 0.7489, 0.04771, 0.06644, 0.05675, 0.05677, 0.06644, 0.04771, 0.09688, 0.07241, 0.0724, 0.09689, 0.8205, 0.7489, 0.8205, 0.7357, 0.9099, 0.7357, 0.9099, 0.7489, 0.9099, 0.7622, 0.9099, 0.8014, 0.8205, 0.8014, 0.8205, 0.7622, 0.4869, 0.0724, 0.4625, 0.09688, 0.4378, 0.06644, 0.4468, 0.05675, 0.4565, 0.04771, 0.8205, 0.6965, 0.9099, 0.6965, 0.9099, 0.7357, 0.8205, 0.7357])
me_1_058.materials.append(mat_mtl0_001)
me_1_058.use_remesh_preserve_volume = False
me_1_058.use_remesh_preserve_attributes = False
me_1_058.use_mirror_vertex_groups = False
me_1_058.update()
me_1_057 = bpy.data.meshes.new('1.057')
me_1_057.from_pydata([(-12.43, 7.541, -4.681), (-14.19, 2.384e-06, -8.473), (-15.21, 2.861e-06, -6.481), (-14.19, 7.541, -8.473), (-11.1, 1.907e-06, -7.285), (-14.73, 2.861e-06, -7.493), (-14.73, 7.541, -7.493), (-11.1, 7.541, -7.285), (-15.21, 7.541, -6.481), (-12.43, 2.384e-06, -4.681)], [], [(1, 5, 6, 3), (9, 0, 8, 2), (5, 2, 8, 6), (3, 7, 4, 1), (0, 7, 3, 6, 8), (4, 9, 2, 5, 1)])
_uv = me_1_057.uv_layers.new(name='UVMap')
_uv.uv.foreach_set('vector', [0.9099, 0.6161, 0.9099, 0.6294, 0.8205, 0.6294, 0.8205, 0.6161, 0.9099, 0.6818, 0.8205, 0.6818, 0.8205, 0.6426, 0.9099, 0.6426, 0.9099, 0.6294, 0.9099, 0.6426, 0.8205, 0.6426, 0.8205, 0.6294, 0.8205, 0.6161, 0.8205, 0.5769, 0.9099, 0.5769, 0.9099, 0.6161, 0.4538, 0.1087, 0.4381, 0.1396, 0.4052, 0.1183, 0.4109, 0.1062, 0.4173, 0.09466, 0.1396, 0.04808, 0.1087, 0.0638, 0.09466, 0.02721, 0.1062, 0.02081, 0.1183, 0.01519])
me_1_057.materials.append(mat_mtl0_001)
me_1_057.use_remesh_preserve_volume = False
me_1_057.use_remesh_preserve_attributes = False
me_1_057.use_mirror_vertex_groups = False
me_1_057.update()
me_1_056 = bpy.data.meshes.new('1.056')
me_1_056.from_pydata([(-8.309, 7.541, -10.35), (-10.38, 7.541, -8.285), (-8.309, 1.431e-06, -10.35), (-10.38, 1.907e-06, -8.285), (-11.7, 7.541, -11.67), (-12.46, 7.541, -10.86), (-10.88, 7.541, -12.44), (-12.46, 1.907e-06, -10.86), (-11.7, 1.907e-06, -11.67), (-10.88, 1.907e-06, -12.44)], [], [(7, 5, 4, 8), (8, 4, 6, 9), (0, 2, 9, 6), (7, 3, 1, 5), (5, 1, 0, 6, 4), (7, 8, 9, 2, 3)])
_uv = me_1_056.uv_layers.new(name='UVMap')
_uv.uv.foreach_set('vector', [0.9099, 0.5231, 0.8205, 0.5231, 0.8205, 0.5099, 0.9099, 0.5099, 0.9099, 0.5099, 0.8205, 0.5099, 0.8205, 0.4966, 0.9099, 0.4966, 0.8206, 0.4574, 0.9099, 0.4574, 0.9099, 0.4966, 0.8205, 0.4966, 0.9099, 0.5231, 0.9099, 0.5623, 0.8205, 0.5623, 0.8205, 0.5231, 0.3945, 0.1514, 0.4336, 0.1535, 0.4282, 0.1877, 0.3903, 0.1776, 0.392, 0.1644, 0.1514, 0.004409, 0.1644, 0.001897, 0.1776, 0.0002652, 0.1877, 0.03814, 0.1535, 0.04355])
me_1_056.materials.append(mat_mtl0_001)
me_1_056.use_remesh_preserve_volume = False
me_1_056.use_remesh_preserve_attributes = False
me_1_056.use_mirror_vertex_groups = False
me_1_056.update()
me_1_055 = bpy.data.meshes.new('1.055')
me_1_055.from_pydata([(-4.705, 4.768e-07, -12.41), (-7.52, 9.537e-07, -14.71), (-8.497, 1.431e-06, -14.17), (-8.497, 7.541, -14.17), (-7.309, 9.537e-07, -11.08), (-6.505, 7.541, -15.18), (-6.505, 9.537e-07, -15.18), (-7.52, 7.541, -14.71), (-7.309, 7.541, -11.08), (-4.705, 7.541, -12.41)], [], [(4, 8, 3, 2), (1, 2, 3, 7), (9, 0, 6, 5), (5, 6, 1, 7), (9, 5, 7, 3, 8), (6, 0, 4, 2, 1)])
_uv = me_1_055.uv_layers.new(name='UVMap')
_uv.uv.foreach_set('vector', [0.9099, 0.4428, 0.8206, 0.4427, 0.8206, 0.4035, 0.9099, 0.4036, 0.9099, 0.3903, 0.9099, 0.4036, 0.8206, 0.4035, 0.8206, 0.3903, 0.1813, 0.8006, 0.1813, 0.8899, 0.1421, 0.8899, 0.1421, 0.8006, 0.1421, 0.8006, 0.1421, 0.8899, 0.1288, 0.8899, 0.1288, 0.8006, 0.4336, 0.2365, 0.3945, 0.2386, 0.3919, 0.2256, 0.3903, 0.2125, 0.4282, 0.2024, 0.2386, 0.004408, 0.2365, 0.04355, 0.2023, 0.03814, 0.2125, 0.0002648, 0.2256, 0.00189])
me_1_055.materials.append(mat_mtl0_001)
me_1_055.use_remesh_preserve_volume = False
me_1_055.use_remesh_preserve_attributes = False
me_1_055.use_mirror_vertex_groups = False
me_1_055.update()
me_1_054 = bpy.data.meshes.new('1.054')
me_1_054.from_pydata([(-3.529, 7.541, -12.79), (-2.605, -7.793e-14, -16.3), (-0.6425, 7.541, -13.24), (-1.497, -4.768e-07, -16.44), (-3.705, 4.768e-07, -16.09), (-3.705, 7.541, -16.09), (-2.605, 7.541, -16.3), (-1.497, 7.541, -16.44), (-0.6425, -4.768e-07, -13.24), (-3.529, 4.768e-07, -12.79)], [], [(1, 6, 7, 3), (0, 2, 7, 6, 5), (8, 3, 7, 2), (0, 5, 4, 9), (5, 6, 1, 4), (4, 1, 3, 8, 9)])
_uv = me_1_054.uv_layers.new(name='UVMap')
_uv.uv.foreach_set('vector', [0.2484, 0.8899, 0.2484, 0.8006, 0.2616, 0.8006, 0.2616, 0.8899, 0.4381, 0.2505, 0.4538, 0.2813, 0.4173, 0.2954, 0.4109, 0.2838, 0.4052, 0.2718, 0.3008, 0.8899, 0.2616, 0.8899, 0.2616, 0.8006, 0.3008, 0.8006, 0.1959, 0.8006, 0.2351, 0.8006, 0.2351, 0.8899, 0.1959, 0.8899, 0.2351, 0.8006, 0.2484, 0.8006, 0.2484, 0.8899, 0.2351, 0.8899, 0.2718, 0.01519, 0.2838, 0.02081, 0.2954, 0.02721, 0.2813, 0.06379, 0.2505, 0.04808])
me_1_054.materials.append(mat_mtl0_001)
me_1_054.use_remesh_preserve_volume = False
me_1_054.use_remesh_preserve_attributes = False
me_1_054.use_mirror_vertex_groups = False
me_1_054.update()
me_1_053 = bpy.data.meshes.new('1.053')
me_1_053.from_pydata([(3.481, 7.541, -12.79), (3.481, -9.537e-07, -12.79), (1.448, -9.537e-07, -16.44), (2.56, -9.537e-07, -16.3), (1.448, 7.541, -16.44), (3.656, -1.431e-06, -16.09), (0.594, -4.768e-07, -13.24), (3.656, 7.541, -16.09), (2.56, 7.541, -16.3), (0.594, 7.541, -13.24)], [], [(5, 3, 8, 7), (3, 2, 4, 8), (9, 4, 2, 6), (5, 7, 0, 1), (7, 8, 4, 9, 0), (5, 1, 6, 2, 3)])
_uv = me_1_053.uv_layers.new(name='UVMap')
_uv.uv.foreach_set('vector', [0.3812, 0.8899, 0.3679, 0.8899, 0.3679, 0.8006, 0.3812, 0.8006, 0.3679, 0.8899, 0.3547, 0.8899, 0.3547, 0.8006, 0.3679, 0.8006, 0.3155, 0.8006, 0.3547, 0.8006, 0.3547, 0.8899, 0.3155, 0.8899, 0.3812, 0.8899, 0.3812, 0.8006, 0.4204, 0.8006, 0.4204, 0.8899, 0.4565, 0.3423, 0.4468, 0.3333, 0.4378, 0.3236, 0.4625, 0.2932, 0.4869, 0.3177, 0.3423, 0.06644, 0.3177, 0.09688, 0.2932, 0.0724, 0.3236, 0.04771, 0.3333, 0.05677])
me_1_053.materials.append(mat_mtl0_001)
me_1_053.use_remesh_preserve_volume = False
me_1_053.use_remesh_preserve_attributes = False
me_1_053.use_mirror_vertex_groups = False
me_1_053.update()
me_1_052 = bpy.data.meshes.new('1.052')
me_1_052.from_pydata([(4.656, -1.431e-06, -12.41), (7.26, -1.907e-06, -11.08), (7.471, -1.907e-06, -14.71), (4.656, 7.541, -12.41), (6.457, -1.907e-06, -15.18), (7.471, 7.541, -14.71), (8.449, -1.907e-06, -14.17), (6.457, 7.541, -15.18), (7.26, 7.541, -11.08), (8.449, 7.541, -14.17)], [], [(4, 7, 5, 2), (1, 6, 9, 8), (2, 5, 9, 6), (7, 4, 0, 3), (8, 9, 5, 7, 3), (0, 4, 2, 6, 1)])
_uv = me_1_052.uv_layers.new(name='UVMap')
_uv.uv.foreach_set('vector', [0.4742, 0.8899, 0.4742, 0.8006, 0.4875, 0.8006, 0.4875, 0.8899, 0.5399, 0.8899, 0.5007, 0.8899, 0.5007, 0.8006, 0.5399, 0.8006, 0.4875, 0.8899, 0.4875, 0.8006, 0.5007, 0.8006, 0.5007, 0.8899, 0.4742, 0.8006, 0.4742, 0.8899, 0.435, 0.8899, 0.435, 0.8006, 0.5296, 0.342, 0.5083, 0.3749, 0.4963, 0.3693, 0.4847, 0.3628, 0.4988, 0.3263, 0.3263, 0.1087, 0.3628, 0.09466, 0.3693, 0.1063, 0.3749, 0.1183, 0.342, 0.1396])
me_1_052.materials.append(mat_mtl0_001)
me_1_052.use_remesh_preserve_volume = False
me_1_052.use_remesh_preserve_attributes = False
me_1_052.use_mirror_vertex_groups = False
me_1_052.update()
me_1_051 = bpy.data.meshes.new('1.051')
me_1_051.from_pydata([(10.33, 7.541, -8.285), (10.83, -2.384e-06, -12.44), (12.41, 7.541, -10.86), (11.65, 7.541, -11.67), (11.65, -2.861e-06, -11.67), (8.261, 7.541, -10.35), (8.261, -1.907e-06, -10.35), (10.83, 7.541, -12.44), (10.33, -2.384e-06, -8.285), (12.41, -2.861e-06, -10.86)], [], [(4, 3, 2, 9), (9, 8, 6, 1, 4), (3, 4, 1, 7), (9, 2, 0, 8), (0, 2, 3, 7, 5), (5, 7, 1, 6)])
_uv = me_1_051.uv_layers.new(name='UVMap')
_uv.uv.foreach_set('vector', [0.607, 0.8899, 0.607, 0.8006, 0.6203, 0.8006, 0.6203, 0.8899, 0.3898, 0.1776, 0.3519, 0.1877, 0.3465, 0.1535, 0.3856, 0.1514, 0.3882, 0.1645, 0.607, 0.8006, 0.607, 0.8899, 0.5938, 0.8899, 0.5938, 0.8006, 0.6203, 0.8899, 0.6203, 0.8006, 0.6595, 0.8006, 0.6595, 0.8899, 0.5778, 0.3519, 0.5676, 0.3898, 0.5545, 0.3882, 0.5415, 0.3856, 0.5436, 0.3465, 0.5546, 0.8006, 0.5938, 0.8006, 0.5938, 0.8899, 0.5546, 0.8899])
me_1_051.materials.append(mat_mtl0_001)
me_1_051.use_remesh_preserve_volume = False
me_1_051.use_remesh_preserve_attributes = False
me_1_051.use_mirror_vertex_groups = False
me_1_051.update()
me_1_050 = bpy.data.meshes.new('1.050')
me_1_050.from_pydata([(12.38, 7.541, -4.681), (11.05, 7.541, -7.285), (12.38, -2.861e-06, -4.681), (14.68, 7.541, -7.494), (15.16, -2.861e-06, -6.481), (15.16, 7.541, -6.481), (11.05, -2.384e-06, -7.285), (14.14, -2.861e-06, -8.473), (14.14, 7.541, -8.473), (14.68, -2.861e-06, -7.494)], [], [(8, 3, 9, 7), (9, 3, 5, 4), (1, 8, 7, 6), (2, 4, 5, 0), (8, 1, 0, 5, 3), (6, 7, 9, 4, 2)])
_uv = me_1_050.uv_layers.new(name='UVMap')
_uv.uv.foreach_set('vector', [0.7133, 0.8006, 0.7266, 0.8006, 0.7266, 0.8899, 0.7133, 0.8899, 0.9104, 0.3903, 0.9997, 0.3903, 0.9997, 0.4036, 0.9104, 0.4036, 0.6741, 0.8006, 0.7133, 0.8006, 0.7133, 0.8899, 0.6741, 0.8899, 0.9104, 0.4428, 0.9104, 0.4036, 0.9997, 0.4036, 0.9997, 0.4428, 0.6025, 0.3898, 0.5924, 0.3519, 0.6266, 0.3465, 0.6287, 0.3856, 0.6157, 0.3882, 0.3519, 0.2024, 0.3898, 0.2125, 0.3882, 0.2256, 0.3856, 0.2386, 0.3465, 0.2365])
me_1_050.materials.append(mat_mtl0_001)
me_1_050.use_remesh_preserve_volume = False
me_1_050.use_remesh_preserve_attributes = False
me_1_050.use_mirror_vertex_groups = False
me_1_050.update()
me_1_049 = bpy.data.meshes.new('1.049')
me_1_049.from_pydata([(16.28, -2.861e-06, -2.583), (16.07, -2.861e-06, -3.681), (13.22, -2.861e-06, -0.6185), (13.22, 7.541, -0.6185), (16.07, 7.541, -3.681), (16.42, -2.861e-06, -1.473), (16.42, 7.541, -1.473), (16.28, 7.541, -2.583), (12.76, -2.861e-06, -3.505), (12.76, 7.541, -3.505)], [], [(6, 5, 0, 7), (0, 1, 4, 7), (3, 2, 5, 6), (2, 8, 1, 0, 5), (8, 9, 4, 1), (6, 7, 4, 9, 3)])
_uv = me_1_049.uv_layers.new(name='UVMap')
_uv.uv.foreach_set('vector', [0.9997, 0.5231, 0.9104, 0.5231, 0.9104, 0.5098, 0.9997, 0.5098, 0.9104, 0.5098, 0.9104, 0.4966, 0.9997, 0.4966, 0.9997, 0.5098, 0.9997, 0.5623, 0.9104, 0.5623, 0.9104, 0.5231, 0.9997, 0.5231, 0.3263, 0.2813, 0.342, 0.2505, 0.3749, 0.2718, 0.3693, 0.2838, 0.3628, 0.2954, 0.9104, 0.4574, 0.9997, 0.4574, 0.9997, 0.4966, 0.9104, 0.4966, 0.6855, 0.3628, 0.6738, 0.3693, 0.6619, 0.3749, 0.6405, 0.342, 0.6714, 0.3263])
me_1_049.materials.append(mat_mtl0_001)
me_1_049.use_remesh_preserve_volume = False
me_1_049.use_remesh_preserve_attributes = False
me_1_049.use_mirror_vertex_groups = False
me_1_049.update()
me_1_048 = bpy.data.meshes.new('1.048')
me_1_048.from_pydata([(13.22, -2.861e-06, 0.618), (12.76, -2.384e-06, 3.505), (12.76, 7.541, 3.505), (16.07, 7.541, 3.68), (16.42, -2.861e-06, 1.472), (16.42, 7.541, 1.472), (16.07, -2.861e-06, 3.68), (16.28, 7.541, 2.581), (16.28, -2.861e-06, 2.581), (13.22, 7.541, 0.618)], [], [(8, 4, 5, 7), (4, 8, 6, 1, 0), (7, 3, 6, 8), (4, 0, 9, 5), (9, 2, 3, 7, 5), (2, 1, 6, 3)])
_uv = me_1_048.uv_layers.new(name='UVMap')
_uv.uv.foreach_set('vector', [0.9104, 0.6294, 0.9104, 0.6162, 0.9997, 0.6162, 0.9997, 0.6294, 0.3423, 0.3236, 0.3333, 0.3333, 0.3236, 0.3423, 0.2932, 0.3177, 0.3177, 0.2932, 0.9997, 0.6294, 0.9997, 0.6427, 0.9104, 0.6427, 0.9104, 0.6294, 0.9104, 0.6162, 0.9104, 0.577, 0.9997, 0.577, 0.9997, 0.6162, 0.6832, 0.3177, 0.7077, 0.2932, 0.7324, 0.3236, 0.7233, 0.3333, 0.7137, 0.3423, 0.9997, 0.6819, 0.9104, 0.6819, 0.9104, 0.6427, 0.9997, 0.6427])
me_1_048.materials.append(mat_mtl0_001)
me_1_048.use_remesh_preserve_volume = False
me_1_048.use_remesh_preserve_attributes = False
me_1_048.use_mirror_vertex_groups = False
me_1_048.update()
me_1_047 = bpy.data.meshes.new('1.047')
me_1_047.from_pydata([(12.38, -2.384e-06, 4.681), (12.38, 7.541, 4.681), (15.16, -2.861e-06, 6.481), (15.16, 7.541, 6.481), (14.68, 7.541, 7.493), (14.14, 7.541, 8.473), (14.14, -2.384e-06, 8.473), (11.05, -1.907e-06, 7.284), (14.68, -2.861e-06, 7.493), (11.05, 7.541, 7.284)], [], [(0, 1, 3, 2), (8, 2, 3, 4), (6, 8, 4, 5), (5, 9, 7, 6), (1, 9, 5, 4, 3), (7, 0, 2, 8, 6)])
_uv = me_1_047.uv_layers.new(name='UVMap')
_uv.uv.foreach_set('vector', [0.9104, 0.6965, 0.9997, 0.6965, 0.9997, 0.7357, 0.9104, 0.7357, 0.9104, 0.7489, 0.9104, 0.7357, 0.9997, 0.7357, 0.9997, 0.7489, 0.9104, 0.7622, 0.9104, 0.7489, 0.9997, 0.7489, 0.9997, 0.7622, 0.9997, 0.7622, 0.9997, 0.8014, 0.9104, 0.8014, 0.9104, 0.7622, 0.7163, 0.2813, 0.732, 0.2505, 0.7649, 0.2718, 0.7593, 0.2838, 0.7529, 0.2954, 0.2505, 0.342, 0.2813, 0.3263, 0.2954, 0.3628, 0.2838, 0.3693, 0.2718, 0.3749])
me_1_047.materials.append(mat_mtl0_001)
me_1_047.use_remesh_preserve_volume = False
me_1_047.use_remesh_preserve_attributes = False
me_1_047.use_mirror_vertex_groups = False
me_1_047.update()
me_1_046 = bpy.data.meshes.new('1.046')
me_1_046.from_pydata([(8.261, 7.541, 10.35), (8.261, -1.431e-06, 10.35), (11.65, 7.541, 11.67), (10.83, -1.907e-06, 12.44), (12.41, 7.541, 10.85), (10.83, 7.541, 12.44), (12.41, -1.907e-06, 10.85), (11.65, -1.907e-06, 11.67), (10.33, -1.907e-06, 8.285), (10.33, 7.541, 8.285)], [], [(6, 4, 2, 7), (7, 2, 5, 3), (0, 1, 3, 5), (6, 8, 9, 4), (4, 9, 0, 5, 2), (6, 7, 3, 1, 8)])
_uv = me_1_046.uv_layers.new(name='UVMap')
_uv.uv.foreach_set('vector', [0.9104, 0.8552, 0.9997, 0.8552, 0.9997, 0.8685, 0.9104, 0.8685, 0.9104, 0.8685, 0.9997, 0.8685, 0.9997, 0.8817, 0.9104, 0.8817, 0.9997, 0.9209, 0.9104, 0.9209, 0.9104, 0.8817, 0.9997, 0.8817, 0.9104, 0.8552, 0.9104, 0.816, 0.9997, 0.816, 0.9997, 0.8552, 0.7757, 0.2386, 0.7366, 0.2365, 0.742, 0.2024, 0.7798, 0.2125, 0.7782, 0.2256, 0.2386, 0.3856, 0.2256, 0.3882, 0.2125, 0.3898, 0.2024, 0.3519, 0.2365, 0.3465])
me_1_046.materials.append(mat_mtl0_001)
me_1_046.use_remesh_preserve_volume = False
me_1_046.use_remesh_preserve_attributes = False
me_1_046.use_mirror_vertex_groups = False
me_1_046.update()
me_1_045 = bpy.data.meshes.new('1.045')
me_1_045.from_pydata([(7.26, 7.541, 11.08), (4.656, 7.541, 12.4), (6.457, 7.541, 15.18), (7.471, -9.537e-07, 14.71), (4.656, -4.768e-07, 12.4), (6.457, -9.537e-07, 15.18), (8.449, -1.431e-06, 14.17), (7.471, 7.541, 14.71), (8.449, 7.541, 14.17), (7.26, -9.537e-07, 11.08)], [], [(9, 0, 8, 6), (3, 6, 8, 7), (2, 5, 3, 7), (1, 2, 7, 8, 0), (1, 4, 5, 2), (5, 4, 9, 6, 3)])
_uv = me_1_045.uv_layers.new(name='UVMap')
_uv.uv.foreach_set('vector', [0.9104, 0.9356, 0.9997, 0.9356, 0.9997, 0.9748, 0.9104, 0.9748, 0.9104, 0.988, 0.9104, 0.9748, 0.9997, 0.9748, 0.9997, 0.988, 0.7133, 0.9798, 0.7133, 0.8905, 0.7266, 0.8905, 0.7266, 0.9798, 0.7366, 0.1535, 0.7757, 0.1514, 0.7782, 0.1645, 0.7798, 0.1776, 0.742, 0.1877, 0.6741, 0.9798, 0.6741, 0.8905, 0.7133, 0.8905, 0.7133, 0.9798, 0.1514, 0.3856, 0.1535, 0.3465, 0.1877, 0.3519, 0.1776, 0.3898, 0.1645, 0.3882])
me_1_045.materials.append(mat_mtl0_001)
me_1_045.use_remesh_preserve_volume = False
me_1_045.use_remesh_preserve_attributes = False
me_1_045.use_mirror_vertex_groups = False
me_1_045.update()
me_1_044 = bpy.data.meshes.new('1.044')
me_1_044.from_pydata([(3.481, -4.768e-07, 12.79), (0.594, 7.541, 13.24), (1.448, 4.768e-07, 16.44), (1.448, 7.541, 16.44), (2.556, 7.541, 16.3), (3.656, 7.541, 16.09), (2.556, 7.802e-14, 16.3), (3.481, 7.541, 12.79), (3.656, -4.768e-07, 16.09), (0.594, 4.768e-07, 13.24)], [], [(9, 2, 3, 1), (6, 4, 3, 2), (5, 4, 6, 8), (7, 5, 8, 0), (7, 1, 3, 4, 5), (8, 6, 2, 9, 0)])
_uv = me_1_044.uv_layers.new(name='UVMap')
_uv.uv.foreach_set('vector', [0.0001326, 0.8144, 0.0001326, 0.5101, 0.6935, 0.5101, 0.6935, 0.8144, 0.0001325, 0.4074, 0.6935, 0.4074, 0.6935, 0.5101, 0.0001326, 0.5101, 0.6935, 0.3044, 0.6935, 0.4074, 0.0001325, 0.4074, 0.0001325, 0.3044, 0.6935, 0.0001326, 0.6935, 0.3044, 0.0001325, 0.3044, 0.0001326, 0.0001325, 0.9999, 0.3065, 0.9999, 0.5752, 0.6972, 0.5437, 0.6938, 0.441, 0.6972, 0.3381, 0.9309, 0.3028, 0.828, 0.3062, 0.7253, 0.3028, 0.6938, 0.0001325, 0.9625, 0.0001326])
me_1_044.materials.append(mat_mtl0_001)
me_1_044.use_remesh_preserve_volume = False
me_1_044.use_remesh_preserve_attributes = False
me_1_044.use_mirror_vertex_groups = False
me_1_044.update()
me_1_043 = bpy.data.meshes.new('1.043')
me_1_043.from_pydata([(-3.529, 9.537e-07, 12.79), (-2.608, 9.537e-07, 16.3), (-0.6425, 4.768e-07, 13.24), (-1.497, 7.541, 16.44), (-2.608, 7.541, 16.3), (-0.6425, 7.541, 13.24), (-1.497, 9.537e-07, 16.44), (-3.705, 1.431e-06, 16.09), (-3.705, 7.541, 16.09), (-3.529, 7.541, 12.79)], [], [(7, 1, 4, 8), (1, 6, 3, 4), (5, 3, 6, 2), (7, 8, 9, 0), (8, 4, 3, 5, 9), (7, 0, 2, 6, 1)])
_uv = me_1_043.uv_layers.new(name='UVMap')
_uv.uv.foreach_set('vector', [0.5101, 0.6935, 0.4074, 0.6935, 0.4074, 0.0001326, 0.5101, 0.0001326, 0.4074, 0.6935, 0.3044, 0.6935, 0.3044, 0.0001326, 0.4074, 0.0001326, 0.0001326, 0.0001325, 0.3044, 0.0001326, 0.3044, 0.6935, 0.0001325, 0.6935, 0.5101, 0.6935, 0.5101, 0.0001326, 0.8144, 0.0001328, 0.8144, 0.6935, 0.3028, 0.7253, 0.3062, 0.828, 0.3028, 0.9309, 0.0001325, 0.9625, 0.0001325, 0.6938, 0.3381, 0.9964, 0.3065, 0.6938, 0.5752, 0.6938, 0.5437, 0.9964, 0.4407, 0.9999])
me_1_043.materials.append(mat_mtl0_001)
me_1_043.use_remesh_preserve_volume = False
me_1_043.use_remesh_preserve_attributes = False
me_1_043.use_mirror_vertex_groups = False
me_1_043.update()
me_1_032 = bpy.data.meshes.new('1.032')
me_1_032.from_pydata([(-3.529, 9.537e-07, 12.79), (-4.705, 7.541, 12.4), (-4.705, 1.431e-06, 12.4), (-12.43, 7.541, 4.681), (-10.54, 20.24, 3.418), (-12.43, 2.861e-06, 4.681), (-10.54, 7.541, 3.418), (-8.974, 7.541, 6.501), (-13.27, 7.541, 0.618), (-11.09, 7.541, 0.0006407), (-6.019, 20.24, 1.947), (-6.019, 9.537e-07, -1.946), (-6.019, 20.24, -1.946), (-11.09, 20.24, 0.0006384), (-6.327, 20.24, 0.0006365), (-12.81, 2.384e-06, -3.505), (-12.43, 7.541, -4.681), (-10.54, 20.24, -3.417), (-10.54, 7.541, -3.417), (-5.124, 20.24, -3.702), (-8.309, 7.541, -10.35), (-10.38, 7.541, -8.285), (-8.974, 7.541, -6.5), (-3.73, 1.431e-06, -5.096), (-8.974, 20.24, -6.5), (-4.705, 4.768e-07, -12.41), (-6.527, 20.24, -8.946), (-8.309, 1.431e-06, -10.35), (-1.974, 4.768e-07, -5.991), (-3.444, 20.24, -10.52), (-3.444, 7.541, -10.52), (-3.529, 7.541, -12.79), (3.481, 7.541, -12.79), (3.39, 20.24, -10.52), (-0.02704, 20.24, -6.299), (4.656, -1.431e-06, -12.41), (3.676, -4.768e-07, -5.096), (1.92, 20.24, -5.991), (3.481, -9.537e-07, -12.79), (6.473, 7.541, -8.946), (6.473, 20.24, -8.946), (7.26, -1.907e-06, -11.08), (10.33, 7.541, -8.285), (12.38, 7.541, -4.681), (11.05, 7.541, -7.285), (5.965, 20.24, -1.946), (8.92, 20.24, -6.5), (5.07, -2.908e-14, -3.702), (10.49, 20.24, -3.417), (12.38, -2.861e-06, -4.681), (13.22, -2.861e-06, 0.618), (11.03, 7.541, 0.0006294), (6.273, -1.261e-14, 0.0006338), (10.49, 20.24, 3.418), (12.76, -2.384e-06, 3.505), (6.273, 20.24, 0.00063), (12.76, 7.541, 3.505), (12.38, -2.384e-06, 4.681), (12.38, 7.541, 4.681), (3.676, -4.768e-07, 5.098), (8.261, 7.541, 10.35), (8.92, 7.541, 6.501), (5.07, 20.24, 3.704), (3.39, 7.541, 10.52), (3.676, 20.24, 5.097), (1.92, 20.24, 5.992), (7.26, 7.541, 11.08), (4.656, 7.541, 12.4), (3.481, -4.768e-07, 12.79), (0.594, 7.541, 13.24), (3.39, 20.24, 10.52), (8.261, -1.431e-06, 10.35), (6.473, 20.24, 8.948), (-8.309, 1.907e-06, 10.35), (-12.46, 2.861e-06, 10.85), (-11.7, 7.541, 11.67), (-14.19, 2.861e-06, 8.473), (-14.19, 7.541, 8.473), (-14.73, 7.541, 7.493), (-15.21, 2.861e-06, 6.481), (-16.33, 2.861e-06, 2.583), (-16.33, 7.541, 2.583), (-16.47, 2.861e-06, 1.472), (-16.12, 2.861e-06, 3.68), (-16.47, 7.541, -1.472), (-16.33, 7.541, -2.581), (-12.81, 7.541, -3.505), (-14.19, 2.384e-06, -8.473), (-15.21, 2.861e-06, -6.481), (-14.19, 7.541, -8.473), (-11.1, 1.907e-06, -7.285), (-10.38, 1.907e-06, -8.285), (-11.7, 7.541, -11.67), (-12.46, 7.541, -10.86), (-7.52, 9.537e-07, -14.71), (-8.497, 1.431e-06, -14.17), (-8.497, 7.541, -14.17), (-2.605, -7.793e-14, -16.3), (-0.6425, 7.541, -13.24), (-1.497, -4.768e-07, -16.44), (1.448, -9.537e-07, -16.44), (2.56, -9.537e-07, -16.3), (1.448, 7.541, -16.44), (3.656, -1.431e-06, -16.09), (7.471, -1.907e-06, -14.71), (4.656, 7.541, -12.41), (6.457, -1.907e-06, -15.18), (7.471, 7.541, -14.71), (8.449, -1.907e-06, -14.17), (6.457, 7.541, -15.18), (10.83, -2.384e-06, -12.44), (12.41, 7.541, -10.86), (11.65, 7.541, -11.67), (14.68, 7.541, -7.494), (15.16, -2.861e-06, -6.481), (15.16, 7.541, -6.481), (16.28, -2.861e-06, -2.583), (16.07, -2.861e-06, -3.681), (13.22, -2.861e-06, -0.6185), (13.22, 7.541, -0.6185), (16.07, 7.541, -3.681), (16.07, 7.541, 3.68), (16.42, -2.861e-06, 1.472), (16.42, 7.541, 1.472), (16.07, -2.861e-06, 3.68), (16.28, 7.541, 2.581), (15.16, -2.861e-06, 6.481), (15.16, 7.541, 6.481), (14.68, 7.541, 7.493), (14.14, 7.541, 8.473), (11.65, 7.541, 11.67), (10.83, -1.907e-06, 12.44), (12.41, 7.541, 10.85), (6.457, 7.541, 15.18), (7.471, -9.537e-07, 14.71), (4.656, -4.768e-07, 12.4), (6.457, -9.537e-07, 15.18), (8.449, -1.431e-06, 14.17), (1.448, 4.768e-07, 16.44), (1.448, 7.541, 16.44), (2.556, 7.541, 16.3), (-2.608, 9.537e-07, 16.3), (-0.6425, 4.768e-07, 13.24), (-1.497, 7.541, 16.44), (-2.608, 7.541, 16.3), (-6.505, 1.907e-06, 15.18), (-7.52, 7.541, 14.71), (-6.505, 7.541, 15.18), (-7.309, 1.907e-06, 11.08), (-8.497, 1.907e-06, 14.17), (-10.88, 7.541, 12.44), (-10.88, 2.384e-06, 12.44), (-8.309, 7.541, 10.35), (-11.1, 2.384e-06, 7.284), (-15.21, 7.541, 6.481), (-16.47, 7.541, 1.472), (-16.33, 2.861e-06, -2.581), (-16.12, 2.861e-06, -3.681), (-14.73, 2.861e-06, -7.493), (-14.73, 7.541, -7.493), (-10.88, 7.541, -12.44), (-12.46, 1.907e-06, -10.86), (-7.309, 9.537e-07, -11.08), (-3.705, 4.768e-07, -16.09), (11.65, -2.861e-06, -11.67), (8.261, 7.541, -10.35), (11.05, -2.384e-06, -7.285), (14.14, -2.861e-06, -8.473), (14.14, 7.541, -8.473), (14.68, -2.861e-06, -7.494), (16.42, -2.861e-06, -1.473), (16.42, 7.541, -1.473), (16.28, 7.541, -2.583), (16.28, -2.861e-06, 2.581), (14.14, -2.384e-06, 8.473), (10.83, 7.541, 12.44), (12.41, -1.907e-06, 10.85), (7.471, 7.541, 14.71), (8.449, 7.541, 14.17), (3.656, 7.541, 16.09), (2.556, 7.802e-14, 16.3), (-0.6425, 7.541, 13.24), (-1.497, 9.537e-07, 16.44), (-3.705, 1.431e-06, 16.09), (-7.52, 1.907e-06, 14.71), (7.26, -9.537e-07, 11.08), (11.05, -1.907e-06, 7.284), (-7.309, 7.541, 11.08), (8.261, -1.907e-06, -10.35), (7.26, 7.541, -11.08), (-6.527, 7.541, -8.946), (-3.444, 7.541, 10.52), (10.49, 7.541, 3.418), (10.49, 7.541, -3.417), (8.92, 7.541, -6.5), (5.07, -4.768e-07, 3.704), (-3.73, 1.431e-06, 5.098), (-5.124, 9.537e-07, 3.704), (-0.02704, 4.768e-07, -6.299), (1.92, -4.768e-07, -5.991), (5.07, 20.24, -3.702), (-3.73, 20.24, 5.098), (8.92, 20.24, 6.501), (-0.02704, 20.24, 11.06), (-6.527, 20.24, 8.948), (-0.02704, 20.24, -11.06), (3.481, 7.541, 12.79), (11.65, -1.907e-06, 11.67), (14.68, -2.861e-06, 7.493), (13.22, 7.541, 0.618), (3.656, -4.768e-07, 16.09), (-11.7, 2.861e-06, 11.67), (-12.46, 7.541, 10.85), (-14.73, 2.861e-06, 7.493), (-8.497, 7.541, 14.17), (-3.705, 7.541, 16.09), (-3.705, 7.541, -16.09), (-2.605, 7.541, -16.3), (0.594, -4.768e-07, -13.24), (10.83, 7.541, -12.44), (10.33, -2.384e-06, -8.285), (12.41, -2.861e-06, -10.86), (8.449, 7.541, -14.17), (3.656, 7.541, -16.09), (2.56, 7.541, -16.3), (-1.497, 7.541, -16.44), (-6.505, 7.541, -15.18), (-6.505, 9.537e-07, -15.18), (-7.52, 7.541, -14.71), (-7.309, 7.541, -11.08), (-11.7, 1.907e-06, -11.67), (-10.88, 1.907e-06, -12.44), (-11.1, 7.541, -7.285), (-16.12, 7.541, -3.681), (-13.27, 2.861e-06, -0.6185), (-16.47, 2.861e-06, -1.472), (-16.12, 7.541, 3.68), (-15.21, 7.541, -6.481), (-4.705, 7.541, -12.41), (-0.02704, 7.541, -11.06), (-6.527, 7.541, 8.948), (-0.02704, 7.541, 11.06), (6.473, 7.541, 8.948), (3.39, 7.541, -10.52), (5.965, -2.192e-14, -1.946), (5.965, -2.058e-15, 1.947), (-1.974, 1.431e-06, 5.992), (-6.019, 9.537e-07, 1.947), (-0.02704, 20.24, 6.301), (11.03, 20.24, 0.000627), (-8.974, 20.24, 6.501), (-13.27, 2.861e-06, 0.618), (0.594, 7.541, -13.24), (12.76, -2.861e-06, -3.505), (0.594, 4.768e-07, 13.24), (-3.529, 7.541, 12.79), (10.33, -1.907e-06, 8.285), (-10.38, 2.384e-06, 8.285), (-0.6425, -4.768e-07, -13.24), (-3.529, 4.768e-07, -12.79), (12.76, 7.541, -3.505), (-13.27, 7.541, -0.6185), (-0.002905, 7.541, 2.929e-06), (1.92, 4.768e-07, 5.992), (-0.02704, 4.768e-07, 6.301), (-6.327, 9.537e-07, 0.0006403), (5.965, 20.24, 1.947), (-3.73, 20.24, -5.096), (-1.974, 20.24, -5.991), (-3.444, 20.24, 10.52), (10.33, 7.541, 8.285), (11.05, 7.541, 7.284), (-11.1, 7.541, 7.284), (-10.38, 7.541, 8.285), (-12.43, 2.384e-06, -4.681), (-12.81, 2.861e-06, 3.505), (-12.81, 7.541, 3.505), (10.51, -3.707e-15, 3.417), (-5.124, 1.431e-06, -3.702), (3.676, 20.24, -5.096), (-1.974, 20.24, 5.992), (-5.124, 20.24, 3.704)], [], [(106, 109, 107, 104), (240, 152, 187), (255, 1, 2, 0), (240, 187, 1, 191), (191, 1, 255), (246, 2, 148, 196), (246, 0, 2), (280, 201, 204, 269), (191, 269, 204, 240), (73, 148, 187, 152), (7, 273, 152, 240), (257, 197, 196, 73), (73, 196, 148), (201, 281, 250, 204), (240, 204, 250, 7), (7, 272, 273), (6, 3, 272, 7), (197, 153, 5, 247), (197, 257, 153), (281, 10, 4, 250), (7, 250, 4, 6), (275, 247, 5), (276, 6, 9, 8), (6, 276, 3), (251, 265, 247, 275), (10, 14, 13, 4), (6, 4, 13, 9), (261, 9, 18, 86), (8, 9, 261), (265, 234, 15, 11), (234, 265, 251), (14, 12, 17, 13), (9, 13, 17, 18), (16, 18, 22, 232), (86, 18, 16), (90, 278, 11, 274), (11, 15, 274), (12, 19, 24, 17), (18, 17, 24, 22), (21, 91, 90, 232), (190, 20, 21, 22), (232, 22, 21), (278, 91, 27, 23), (91, 278, 90), (19, 267, 26, 24), (22, 24, 26, 190), (229, 190, 30, 238), (20, 190, 229), (25, 28, 23, 162), (162, 23, 27), (267, 268, 29, 26), (190, 26, 29, 30), (239, 98, 31, 30), (30, 31, 238), (28, 259, 258, 198), (28, 25, 259), (268, 34, 205, 29), (30, 29, 205, 239), (252, 239, 243, 32), (239, 252, 98), (38, 199, 198, 218), (198, 258, 218), (34, 37, 33, 205), (239, 205, 33, 243), (39, 189, 105, 243), (243, 105, 32), (199, 35, 41, 36), (199, 38, 35), (37, 279, 40, 33), (243, 33, 40, 39), (194, 42, 165, 39), (39, 165, 189), (220, 47, 36, 188), (188, 36, 41), (279, 200, 46, 40), (39, 40, 46, 194), (193, 43, 44, 194), (194, 44, 42), (47, 166, 49, 244), (47, 220, 166), (200, 45, 48, 46), (194, 46, 48, 193), (260, 193, 51, 119), (43, 193, 260), (118, 52, 244, 253), (253, 244, 49), (45, 55, 249, 48), (193, 48, 249, 51), (50, 52, 118), (209, 50, 118, 119), (209, 51, 192, 56), (119, 51, 209), (52, 50, 54, 245), (55, 266, 53, 249), (51, 249, 53, 192), (58, 192, 61, 271), (56, 192, 58), (186, 195, 245, 57), (245, 54, 57), (266, 62, 202, 53), (192, 53, 202, 61), (256, 195, 186), (242, 60, 270, 61), (271, 61, 270), (195, 256, 71, 59), (62, 64, 72, 202), (61, 202, 72, 242), (135, 263, 59, 185), (60, 242, 66), (66, 185, 71, 60), (66, 242, 63, 67), (185, 59, 71), (64, 65, 70, 72), (242, 72, 70, 63), (206, 68, 135, 67), (241, 69, 206, 63), (63, 206, 67), (263, 68, 254, 264), (68, 263, 135), (263, 264, 248, 65), (65, 248, 203, 70), (63, 70, 203, 241), (152, 150, 151, 73), (211, 75, 212, 74), (74, 257, 73, 151, 211), (75, 211, 151, 150), (74, 212, 273, 257), (273, 212, 75, 150, 152), (77, 78, 213, 76), (213, 78, 154, 79), (272, 77, 76, 153), (77, 272, 3, 154, 78), (5, 79, 154, 3), (153, 76, 213, 79, 5), (275, 276, 236, 83), (155, 82, 80, 81), (80, 83, 236, 81), (8, 251, 82, 155), (155, 81, 236, 276, 8), (251, 275, 83, 80, 82), (156, 235, 84, 85), (235, 156, 157, 15, 234), (85, 233, 157, 156), (235, 234, 261, 84), (261, 86, 233, 85, 84), (86, 15, 157, 233), (87, 158, 159, 89), (274, 16, 237, 88), (158, 88, 237, 159), (89, 232, 90, 87), (16, 232, 89, 159, 237), (90, 274, 88, 158, 87), (161, 93, 92, 230), (230, 92, 160, 231), (20, 27, 231, 160), (161, 91, 21, 93), (93, 21, 20, 160, 92), (161, 230, 231, 27, 91), (162, 229, 96, 95), (94, 95, 96, 228), (238, 25, 227, 226), (226, 227, 94, 228), (238, 226, 228, 96, 229), (227, 25, 162, 95, 94), (97, 217, 225, 99), (31, 98, 225, 217, 216), (258, 99, 225, 98), (31, 216, 163, 259), (216, 217, 97, 163), (163, 97, 99, 258, 259), (103, 101, 224, 223), (101, 100, 102, 224), (252, 102, 100, 218), (103, 223, 32, 38), (223, 224, 102, 252, 32), (103, 38, 218, 100, 101), (41, 108, 222, 189), (104, 107, 222, 108), (109, 106, 35, 105), (189, 222, 107, 109, 105), (35, 106, 104, 108, 41), (164, 112, 111, 221), (221, 220, 188, 110, 164), (112, 164, 110, 219), (221, 111, 42, 220), (42, 111, 112, 219, 165), (165, 219, 110, 188), (168, 113, 169, 167), (169, 113, 115, 114), (44, 168, 167, 166), (49, 114, 115, 43), (168, 44, 43, 115, 113), (166, 167, 169, 114, 49), (171, 170, 116, 172), (116, 117, 120, 172), (119, 118, 170, 171), (118, 253, 117, 116, 170), (253, 260, 120, 117), (171, 172, 120, 260, 119), (173, 122, 123, 125), (122, 173, 124, 54, 50), (125, 121, 124, 173), (122, 50, 209, 123), (209, 56, 121, 125, 123), (56, 54, 124, 121), (57, 58, 127, 126), (208, 126, 127, 128), (174, 208, 128, 129), (129, 271, 186, 174), (58, 271, 129, 128, 127), (186, 57, 126, 208, 174), (176, 132, 130, 207), (207, 130, 175, 131), (60, 71, 131, 175), (176, 256, 270, 132), (132, 270, 60, 175, 130), (176, 207, 131, 71, 256), (185, 66, 178, 137), (134, 137, 178, 177), (133, 136, 134, 177), (67, 133, 177, 178, 66), (67, 135, 136, 133), (136, 135, 185, 137, 134), (254, 138, 139, 69), (180, 140, 139, 138), (179, 140, 180, 210), (206, 179, 210, 68), (206, 69, 139, 140, 179), (210, 180, 138, 254, 68), (183, 141, 144, 215), (141, 182, 143, 144), (181, 143, 182, 142), (183, 215, 255, 0), (215, 144, 143, 181, 255), (183, 0, 142, 182, 141), (145, 147, 146, 184), (148, 149, 214, 187), (184, 146, 214, 149), (147, 145, 2, 1), (187, 214, 146, 147, 1), (2, 145, 184, 149, 148), (59, 263, 65, 64), (270, 256, 186, 271), (54, 56, 58, 57), (69, 181, 142, 254), (273, 272, 153, 257), (98, 252, 218, 258), (32, 105, 35, 38), (188, 41, 189, 165), (42, 44, 166, 220), (229, 162, 27, 20), (15, 86, 16, 274), (261, 234, 251, 8), (49, 43, 260, 253), (275, 5, 3, 276), (25, 238, 31, 259), (181, 241, 191, 255), (241, 181, 69), (0, 246, 264, 142), (264, 254, 142), (52, 245, 266, 55), (36, 47, 200, 279), (28, 198, 34, 268), (11, 278, 19, 12), (197, 247, 10, 281), (264, 246, 280, 248), (195, 59, 64, 62), (244, 52, 55, 45), (199, 36, 279, 37), (23, 28, 268, 267), (265, 11, 12, 14), (196, 197, 281, 201), (245, 195, 62, 266), (47, 244, 45, 200), (198, 199, 37, 34), (278, 23, 267, 19), (247, 265, 14, 10), (246, 196, 201, 280), (248, 280, 269, 203), (241, 203, 269, 191)])
_uv = me_1_032.uv_layers.new(name='UVMap')
_uv.uv.foreach_set('vector', [0.4742, 0.8899, 0.4742, 0.8006, 0.4875, 0.8006, 0.4875, 0.8899, 0.6256, 0.0704, 0.6266, 0.04355, 0.6405, 0.04808, 0.435, 0.9798, 0.4204, 0.9798, 0.4204, 0.8905, 0.435, 0.8905, 0.6256, 0.0704, 0.6405, 0.04808, 0.6714, 0.0638, 0.6621, 0.08901, 0.6621, 0.08901, 0.6714, 0.0638, 0.6832, 0.0724, 0.1346, 0.2389, 0.06379, 0.2813, 0.04808, 0.2505, 0.124, 0.2181, 0.1346, 0.2389, 0.0724, 0.2932, 0.06379, 0.2813, 0.5855, 0.597, 0.5633, 0.6042, 0.5377, 0.554, 0.5767, 0.5413, 0.08224, 0.5408, 0.08225, 0.3903, 0.1232, 0.3903, 0.1232, 0.5408, 0.3008, 0.8905, 0.3155, 0.8905, 0.3155, 0.9798, 0.3008, 0.9798, 0.5851, 0.06399, 0.5924, 0.03814, 0.6266, 0.04355, 0.6256, 0.0704, 0.03814, 0.2024, 0.1204, 0.195, 0.124, 0.2181, 0.04355, 0.2365, 0.04355, 0.2365, 0.124, 0.2181, 0.04808, 0.2505, 0.5633, 0.6042, 0.5444, 0.6179, 0.5045, 0.5781, 0.5377, 0.554, 0.1232, 0.5408, 0.1232, 0.3903, 0.1642, 0.3903, 0.1642, 0.5408, 0.5851, 0.06399, 0.5778, 0.03814, 0.5924, 0.03814, 0.5446, 0.0704, 0.5436, 0.04355, 0.5778, 0.03814, 0.5851, 0.06399, 0.1204, 0.195, 0.03814, 0.1877, 0.04355, 0.1535, 0.124, 0.172, 0.1204, 0.195, 0.03814, 0.2024, 0.03814, 0.1877, 0.5444, 0.6179, 0.5307, 0.6368, 0.4804, 0.6112, 0.5045, 0.5781, 0.1642, 0.5408, 0.1642, 0.3903, 0.2052, 0.3903, 0.2052, 0.5408, 0.04808, 0.1396, 0.124, 0.172, 0.04355, 0.1535, 0.5296, 0.04808, 0.5446, 0.0704, 0.5081, 0.08901, 0.4988, 0.06379, 0.5446, 0.0704, 0.5296, 0.04808, 0.5436, 0.04355, 0.06379, 0.1087, 0.1346, 0.1512, 0.124, 0.172, 0.04808, 0.1396, 0.5307, 0.6368, 0.5235, 0.659, 0.4678, 0.6502, 0.4804, 0.6112, 0.2052, 0.5408, 0.2052, 0.3903, 0.2462, 0.3903, 0.2462, 0.5408, 0.4869, 0.0724, 0.5081, 0.08901, 0.4791, 0.118, 0.4625, 0.09688, 0.4988, 0.06379, 0.5081, 0.08901, 0.4869, 0.0724, 0.1346, 0.1512, 0.0724, 0.09689, 0.09688, 0.07241, 0.1511, 0.1346, 0.0724, 0.09689, 0.1346, 0.1512, 0.06379, 0.1087, 0.5235, 0.659, 0.5235, 0.6824, 0.4678, 0.6912, 0.4678, 0.6502, 0.2462, 0.5408, 0.2462, 0.3903, 0.2872, 0.3903, 0.2872, 0.5408, 0.4538, 0.1087, 0.4791, 0.118, 0.4605, 0.1545, 0.4381, 0.1396, 0.4625, 0.09688, 0.4791, 0.118, 0.4538, 0.1087, 0.1396, 0.04808, 0.1719, 0.124, 0.1511, 0.1346, 0.1087, 0.0638, 0.1511, 0.1346, 0.09688, 0.07241, 0.1087, 0.0638, 0.5235, 0.6824, 0.5307, 0.7046, 0.4804, 0.7302, 0.4678, 0.6912, 0.2872, 0.5408, 0.2872, 0.3903, 0.3282, 0.3903, 0.3282, 0.5408, 0.8205, 0.5623, 0.9099, 0.5623, 0.9099, 0.5769, 0.8205, 0.5769, 0.4541, 0.195, 0.4282, 0.1877, 0.4336, 0.1535, 0.4605, 0.1545, 0.4381, 0.1396, 0.4605, 0.1545, 0.4336, 0.1535, 0.1719, 0.124, 0.1535, 0.04355, 0.1877, 0.03814, 0.195, 0.1204, 0.1535, 0.04355, 0.1719, 0.124, 0.1396, 0.04808, 0.5307, 0.7046, 0.5444, 0.7235, 0.5045, 0.7633, 0.4804, 0.7302, 0.3282, 0.5408, 0.3282, 0.3903, 0.3692, 0.3903, 0.3692, 0.5408, 0.4282, 0.2024, 0.4541, 0.195, 0.4605, 0.2355, 0.4336, 0.2365, 0.4282, 0.1877, 0.4541, 0.195, 0.4282, 0.2024, 0.2365, 0.04355, 0.2181, 0.124, 0.195, 0.1204, 0.2023, 0.03814, 0.2023, 0.03814, 0.195, 0.1204, 0.1877, 0.03814, 0.5444, 0.7235, 0.5633, 0.7372, 0.5377, 0.7874, 0.5045, 0.7633, 0.3692, 0.5408, 0.3692, 0.3903, 0.4102, 0.3903, 0.4102, 0.5408, 0.4791, 0.272, 0.4538, 0.2813, 0.4381, 0.2505, 0.4605, 0.2355, 0.4605, 0.2355, 0.4381, 0.2505, 0.4336, 0.2365, 0.2181, 0.124, 0.2505, 0.04808, 0.2813, 0.06379, 0.2389, 0.1346, 0.2181, 0.124, 0.2365, 0.04355, 0.2505, 0.04808, 0.5633, 0.7372, 0.5855, 0.7444, 0.5767, 0.8001, 0.5377, 0.7874, 0.4102, 0.5408, 0.4102, 0.3903, 0.4511, 0.3903, 0.4511, 0.5408, 0.4625, 0.2932, 0.4791, 0.272, 0.5081, 0.301, 0.4869, 0.3177, 0.4791, 0.272, 0.4625, 0.2932, 0.4538, 0.2813, 0.3177, 0.09688, 0.2554, 0.1512, 0.2389, 0.1346, 0.2932, 0.0724, 0.2389, 0.1346, 0.2813, 0.06379, 0.2932, 0.0724, 0.5855, 0.7444, 0.6088, 0.7444, 0.6177, 0.8001, 0.5767, 0.8001, 0.4511, 0.5408, 0.4511, 0.3903, 0.4921, 0.3903, 0.4921, 0.5408, 0.5446, 0.3196, 0.5296, 0.342, 0.4988, 0.3263, 0.5081, 0.301, 0.5081, 0.301, 0.4988, 0.3263, 0.4869, 0.3177, 0.2554, 0.1512, 0.3263, 0.1087, 0.342, 0.1396, 0.266, 0.172, 0.2554, 0.1512, 0.3177, 0.09688, 0.3263, 0.1087, 0.6088, 0.7444, 0.6311, 0.7372, 0.6566, 0.7874, 0.6177, 0.8001, 0.4921, 0.5408, 0.4921, 0.3903, 0.5331, 0.3903, 0.5331, 0.5408, 0.5851, 0.326, 0.5778, 0.3519, 0.5436, 0.3465, 0.5446, 0.3196, 0.5446, 0.3196, 0.5436, 0.3465, 0.5296, 0.342, 0.3519, 0.1877, 0.2696, 0.195, 0.266, 0.172, 0.3465, 0.1535, 0.3465, 0.1535, 0.266, 0.172, 0.342, 0.1396, 0.6311, 0.7372, 0.6499, 0.7235, 0.6898, 0.7633, 0.6566, 0.7874, 0.5331, 0.5408, 0.5331, 0.3903, 0.5741, 0.3903, 0.5741, 0.5408, 0.6256, 0.3196, 0.6266, 0.3465, 0.5924, 0.3519, 0.5851, 0.326, 0.5851, 0.326, 0.5924, 0.3519, 0.5778, 0.3519, 0.2696, 0.195, 0.3519, 0.2024, 0.3465, 0.2365, 0.266, 0.2181, 0.2696, 0.195, 0.3519, 0.1877, 0.3519, 0.2024, 0.6499, 0.7235, 0.6637, 0.7046, 0.7139, 0.7302, 0.6898, 0.7633, 0.5741, 0.5408, 0.5741, 0.3903, 0.6151, 0.3903, 0.6151, 0.5408, 0.6405, 0.342, 0.6256, 0.3196, 0.6621, 0.301, 0.6714, 0.3263, 0.6266, 0.3465, 0.6256, 0.3196, 0.6405, 0.342, 0.3263, 0.2813, 0.2554, 0.2389, 0.266, 0.2181, 0.342, 0.2505, 0.342, 0.2505, 0.266, 0.2181, 0.3465, 0.2365, 0.6637, 0.7046, 0.6709, 0.6824, 0.7266, 0.6912, 0.7139, 0.7302, 0.6151, 0.5408, 0.6151, 0.3903, 0.6561, 0.3903, 0.6561, 0.5408, 0.3177, 0.2932, 0.2554, 0.2389, 0.3263, 0.2813, 0.9997, 0.577, 0.9104, 0.577, 0.9104, 0.5623, 0.9997, 0.5623, 0.6832, 0.3177, 0.6621, 0.301, 0.6911, 0.272, 0.7077, 0.2932, 0.6714, 0.3263, 0.6621, 0.301, 0.6832, 0.3177, 0.2554, 0.2389, 0.3177, 0.2932, 0.2932, 0.3177, 0.2389, 0.2554, 0.6709, 0.6824, 0.6709, 0.659, 0.7266, 0.6502, 0.7266, 0.6912, 0.6561, 0.5408, 0.6561, 0.3903, 0.6971, 0.3903, 0.6971, 0.5408, 0.7163, 0.2813, 0.6911, 0.272, 0.7097, 0.2355, 0.732, 0.2505, 0.7077, 0.2932, 0.6911, 0.272, 0.7163, 0.2813, 0.2505, 0.342, 0.2181, 0.266, 0.2389, 0.2554, 0.2813, 0.3263, 0.2389, 0.2554, 0.2932, 0.3177, 0.2813, 0.3263, 0.6709, 0.659, 0.6637, 0.6368, 0.7139, 0.6112, 0.7266, 0.6502, 0.6971, 0.5408, 0.6971, 0.3903, 0.738, 0.3903, 0.738, 0.5408, 0.2365, 0.3465, 0.2181, 0.266, 0.2505, 0.342, 0.7161, 0.195, 0.742, 0.2024, 0.7366, 0.2365, 0.7097, 0.2355, 0.732, 0.2505, 0.7097, 0.2355, 0.7366, 0.2365, 0.2181, 0.266, 0.2365, 0.3465, 0.2024, 0.3519, 0.195, 0.2696, 0.6637, 0.6368, 0.6499, 0.6179, 0.6898, 0.5781, 0.7139, 0.6112, 0.738, 0.5408, 0.738, 0.3903, 0.779, 0.3903, 0.779, 0.5408, 0.1535, 0.3465, 0.1719, 0.266, 0.195, 0.2696, 0.1877, 0.3519, 0.742, 0.2024, 0.7161, 0.195, 0.742, 0.1877, 0.9997, 0.9356, 0.9104, 0.9356, 0.9104, 0.9209, 0.9997, 0.9209, 0.742, 0.1877, 0.7161, 0.195, 0.7097, 0.1545, 0.7366, 0.1535, 0.1877, 0.3519, 0.195, 0.2696, 0.2024, 0.3519, 0.6499, 0.6179, 0.6311, 0.6042, 0.6566, 0.554, 0.6898, 0.5781, 0.779, 0.5408, 0.779, 0.3903, 0.82, 0.3903, 0.82, 0.5408, 0.6594, 0.9798, 0.6594, 0.8905, 0.6741, 0.8905, 0.6741, 0.9798, 0.6911, 0.118, 0.7163, 0.1087, 0.732, 0.1396, 0.7097, 0.1545, 0.7097, 0.1545, 0.732, 0.1396, 0.7366, 0.1535, 0.1719, 0.266, 0.1396, 0.342, 0.1087, 0.3263, 0.1511, 0.2554, 0.1396, 0.342, 0.1719, 0.266, 0.1535, 0.3465, 0.02361, 0.7811, 0.0002648, 0.7811, 0.0002649, 0.5413, 0.02361, 0.5413, 0.6311, 0.6042, 0.6088, 0.597, 0.6177, 0.5413, 0.6566, 0.554, 0.0002648, 0.5408, 0.0002689, 0.3903, 0.04126, 0.3903, 0.04125, 0.5408, 0.3008, 0.9798, 0.2616, 0.9798, 0.2616, 0.8905, 0.3008, 0.8905, 0.2483, 0.8905, 0.2483, 0.9798, 0.2351, 0.9798, 0.2351, 0.8905, 0.0002649, 0.2125, 0.03814, 0.2024, 0.04355, 0.2365, 0.004408, 0.2386, 0.001891, 0.2256, 0.2483, 0.9798, 0.2483, 0.8905, 0.2616, 0.8905, 0.2616, 0.9798, 0.2351, 0.8905, 0.2351, 0.9798, 0.1959, 0.9798, 0.1959, 0.8905, 0.5924, 0.03814, 0.6025, 0.0002649, 0.6157, 0.001891, 0.6287, 0.004408, 0.6266, 0.04355, 0.1421, 0.9798, 0.1288, 0.9798, 0.1288, 0.8905, 0.1421, 0.8905, 0.9099, 0.988, 0.8205, 0.988, 0.8205, 0.9748, 0.9099, 0.9748, 0.1813, 0.9798, 0.1421, 0.9798, 0.1421, 0.8905, 0.1813, 0.8905, 0.5676, 0.0002648, 0.5778, 0.03814, 0.5436, 0.04355, 0.5415, 0.004408, 0.5545, 0.001895, 0.9099, 0.9356, 0.9099, 0.9748, 0.8205, 0.9748, 0.8205, 0.9356, 0.03814, 0.1877, 0.0002648, 0.1776, 0.001895, 0.1644, 0.004408, 0.1514, 0.04355, 0.1535, 0.9099, 0.9209, 0.8205, 0.9209, 0.8205, 0.8817, 0.9099, 0.8817, 0.8205, 0.8552, 0.9099, 0.8552, 0.9099, 0.8685, 0.8205, 0.8685, 0.9099, 0.8685, 0.9099, 0.8817, 0.8205, 0.8817, 0.8205, 0.8685, 0.8205, 0.816, 0.9099, 0.816, 0.9099, 0.8552, 0.8205, 0.8552, 0.4847, 0.02721, 0.4963, 0.02079, 0.5083, 0.01519, 0.5296, 0.04808, 0.4988, 0.06379, 0.06379, 0.1087, 0.04808, 0.1396, 0.01519, 0.1183, 0.02079, 0.1063, 0.02721, 0.09466, 0.9099, 0.7489, 0.9099, 0.7622, 0.8205, 0.7622, 0.8205, 0.7489, 0.04771, 0.06644, 0.05675, 0.05677, 0.06644, 0.04771, 0.09688, 0.07241, 0.0724, 0.09689, 0.8205, 0.7489, 0.8205, 0.7357, 0.9099, 0.7357, 0.9099, 0.7489, 0.9099, 0.7622, 0.9099, 0.8014, 0.8205, 0.8014, 0.8205, 0.7622, 0.4869, 0.0724, 0.4625, 0.09688, 0.4378, 0.06644, 0.4468, 0.05675, 0.4565, 0.04771, 0.8205, 0.6965, 0.9099, 0.6965, 0.9099, 0.7357, 0.8205, 0.7357, 0.9099, 0.6161, 0.9099, 0.6294, 0.8205, 0.6294, 0.8205, 0.6161, 0.9099, 0.6818, 0.8205, 0.6818, 0.8205, 0.6426, 0.9099, 0.6426, 0.9099, 0.6294, 0.9099, 0.6426, 0.8205, 0.6426, 0.8205, 0.6294, 0.8205, 0.6161, 0.8205, 0.5769, 0.9099, 0.5769, 0.9099, 0.6161, 0.4538, 0.1087, 0.4381, 0.1396, 0.4052, 0.1183, 0.4109, 0.1062, 0.4173, 0.09466, 0.1396, 0.04808, 0.1087, 0.0638, 0.09466, 0.02721, 0.1062, 0.02081, 0.1183, 0.01519, 0.9099, 0.5231, 0.8205, 0.5231, 0.8205, 0.5099, 0.9099, 0.5099, 0.9099, 0.5099, 0.8205, 0.5099, 0.8205, 0.4966, 0.9099, 0.4966, 0.8206, 0.4574, 0.9099, 0.4574, 0.9099, 0.4966, 0.8205, 0.4966, 0.9099, 0.5231, 0.9099, 0.5623, 0.8205, 0.5623, 0.8205, 0.5231, 0.3945, 0.1514, 0.4336, 0.1535, 0.4282, 0.1877, 0.3903, 0.1776, 0.392, 0.1644, 0.1514, 0.004409, 0.1644, 0.001897, 0.1776, 0.0002652, 0.1877, 0.03814, 0.1535, 0.04355, 0.9099, 0.4428, 0.8206, 0.4427, 0.8206, 0.4035, 0.9099, 0.4036, 0.9099, 0.3903, 0.9099, 0.4036, 0.8206, 0.4035, 0.8206, 0.3903, 0.1813, 0.8006, 0.1813, 0.8899, 0.1421, 0.8899, 0.1421, 0.8006, 0.1421, 0.8006, 0.1421, 0.8899, 0.1288, 0.8899, 0.1288, 0.8006, 0.4336, 0.2365, 0.3945, 0.2386, 0.3919, 0.2256, 0.3903, 0.2125, 0.4282, 0.2024, 0.2386, 0.004408, 0.2365, 0.04355, 0.2023, 0.03814, 0.2125, 0.0002648, 0.2256, 0.00189, 0.2484, 0.8899, 0.2484, 0.8006, 0.2616, 0.8006, 0.2616, 0.8899, 0.4381, 0.2505, 0.4538, 0.2813, 0.4173, 0.2954, 0.4109, 0.2838, 0.4052, 0.2718, 0.3008, 0.8899, 0.2616, 0.8899, 0.2616, 0.8006, 0.3008, 0.8006, 0.1959, 0.8006, 0.2351, 0.8006, 0.2351, 0.8899, 0.1959, 0.8899, 0.2351, 0.8006, 0.2484, 0.8006, 0.2484, 0.8899, 0.2351, 0.8899, 0.2718, 0.01519, 0.2838, 0.02081, 0.2954, 0.02721, 0.2813, 0.06379, 0.2505, 0.04808, 0.3812, 0.8899, 0.3679, 0.8899, 0.3679, 0.8006, 0.3812, 0.8006, 0.3679, 0.8899, 0.3547, 0.8899, 0.3547, 0.8006, 0.3679, 0.8006, 0.3155, 0.8006, 0.3547, 0.8006, 0.3547, 0.8899, 0.3155, 0.8899, 0.3812, 0.8899, 0.3812, 0.8006, 0.4204, 0.8006, 0.4204, 0.8899, 0.4565, 0.3423, 0.4468, 0.3333, 0.4378, 0.3236, 0.4625, 0.2932, 0.4869, 0.3177, 0.3423, 0.06644, 0.3177, 0.09688, 0.2932, 0.0724, 0.3236, 0.04771, 0.3333, 0.05677, 0.5399, 0.8899, 0.5007, 0.8899, 0.5007, 0.8006, 0.5399, 0.8006, 0.4875, 0.8899, 0.4875, 0.8006, 0.5007, 0.8006, 0.5007, 0.8899, 0.4742, 0.8006, 0.4742, 0.8899, 0.435, 0.8899, 0.435, 0.8006, 0.5296, 0.342, 0.5083, 0.3749, 0.4963, 0.3693, 0.4847, 0.3628, 0.4988, 0.3263, 0.3263, 0.1087, 0.3628, 0.09466, 0.3693, 0.1063, 0.3749, 0.1183, 0.342, 0.1396, 0.607, 0.8899, 0.607, 0.8006, 0.6203, 0.8006, 0.6203, 0.8899, 0.3898, 0.1776, 0.3519, 0.1877, 0.3465, 0.1535, 0.3856, 0.1514, 0.3882, 0.1645, 0.607, 0.8006, 0.607, 0.8899, 0.5938, 0.8899, 0.5938, 0.8006, 0.6203, 0.8899, 0.6203, 0.8006, 0.6595, 0.8006, 0.6595, 0.8899, 0.5778, 0.3519, 0.5676, 0.3898, 0.5545, 0.3882, 0.5415, 0.3856, 0.5436, 0.3465, 0.5546, 0.8006, 0.5938, 0.8006, 0.5938, 0.8899, 0.5546, 0.8899, 0.7133, 0.8006, 0.7266, 0.8006, 0.7266, 0.8899, 0.7133, 0.8899, 0.9104, 0.3903, 0.9997, 0.3903, 0.9997, 0.4036, 0.9104, 0.4036, 0.6741, 0.8006, 0.7133, 0.8006, 0.7133, 0.8899, 0.6741, 0.8899, 0.9104, 0.4428, 0.9104, 0.4036, 0.9997, 0.4036, 0.9997, 0.4428, 0.6025, 0.3898, 0.5924, 0.3519, 0.6266, 0.3465, 0.6287, 0.3856, 0.6157, 0.3882, 0.3519, 0.2024, 0.3898, 0.2125, 0.3882, 0.2256, 0.3856, 0.2386, 0.3465, 0.2365, 0.9997, 0.5231, 0.9104, 0.5231, 0.9104, 0.5098, 0.9997, 0.5098, 0.9104, 0.5098, 0.9104, 0.4966, 0.9997, 0.4966, 0.9997, 0.5098, 0.9997, 0.5623, 0.9104, 0.5623, 0.9104, 0.5231, 0.9997, 0.5231, 0.3263, 0.2813, 0.342, 0.2505, 0.3749, 0.2718, 0.3693, 0.2838, 0.3628, 0.2954, 0.9104, 0.4574, 0.9997, 0.4574, 0.9997, 0.4966, 0.9104, 0.4966, 0.6855, 0.3628, 0.6738, 0.3693, 0.6619, 0.3749, 0.6405, 0.342, 0.6714, 0.3263, 0.9104, 0.6294, 0.9104, 0.6162, 0.9997, 0.6162, 0.9997, 0.6294, 0.3423, 0.3236, 0.3333, 0.3333, 0.3236, 0.3423, 0.2932, 0.3177, 0.3177, 0.2932, 0.9997, 0.6294, 0.9997, 0.6427, 0.9104, 0.6427, 0.9104, 0.6294, 0.9104, 0.6162, 0.9104, 0.577, 0.9997, 0.577, 0.9997, 0.6162, 0.6832, 0.3177, 0.7077, 0.2932, 0.7324, 0.3236, 0.7233, 0.3333, 0.7137, 0.3423, 0.9997, 0.6819, 0.9104, 0.6819, 0.9104, 0.6427, 0.9997, 0.6427, 0.9104, 0.6965, 0.9997, 0.6965, 0.9997, 0.7357, 0.9104, 0.7357, 0.9104, 0.7489, 0.9104, 0.7357, 0.9997, 0.7357, 0.9997, 0.7489, 0.9104, 0.7622, 0.9104, 0.7489, 0.9997, 0.7489, 0.9997, 0.7622, 0.9997, 0.7622, 0.9997, 0.8014, 0.9104, 0.8014, 0.9104, 0.7622, 0.7163, 0.2813, 0.732, 0.2505, 0.7649, 0.2718, 0.7593, 0.2838, 0.7529, 0.2954, 0.2505, 0.342, 0.2813, 0.3263, 0.2954, 0.3628, 0.2838, 0.3693, 0.2718, 0.3749, 0.9104, 0.8552, 0.9997, 0.8552, 0.9997, 0.8685, 0.9104, 0.8685, 0.9104, 0.8685, 0.9997, 0.8685, 0.9997, 0.8817, 0.9104, 0.8817, 0.9997, 0.9209, 0.9104, 0.9209, 0.9104, 0.8817, 0.9997, 0.8817, 0.9104, 0.8552, 0.9104, 0.816, 0.9997, 0.816, 0.9997, 0.8552, 0.7757, 0.2386, 0.7366, 0.2365, 0.742, 0.2024, 0.7798, 0.2125, 0.7782, 0.2256, 0.2386, 0.3856, 0.2256, 0.3882, 0.2125, 0.3898, 0.2024, 0.3519, 0.2365, 0.3465, 0.9104, 0.9356, 0.9997, 0.9356, 0.9997, 0.9748, 0.9104, 0.9748, 0.9104, 0.988, 0.9104, 0.9748, 0.9997, 0.9748, 0.9997, 0.988, 0.7133, 0.9798, 0.7133, 0.8905, 0.7266, 0.8905, 0.7266, 0.9798, 0.7366, 0.1535, 0.7757, 0.1514, 0.7782, 0.1645, 0.7798, 0.1776, 0.742, 0.1877, 0.6741, 0.9798, 0.6741, 0.8905, 0.7133, 0.8905, 0.7133, 0.9798, 0.1514, 0.3856, 0.1535, 0.3465, 0.1877, 0.3519, 0.1776, 0.3898, 0.1645, 0.3882, 0.5545, 0.8905, 0.5937, 0.8905, 0.5937, 0.9798, 0.5545, 0.9798, 0.607, 0.8905, 0.607, 0.9798, 0.5937, 0.9798, 0.5937, 0.8905, 0.6202, 0.9798, 0.607, 0.9798, 0.607, 0.8905, 0.6202, 0.8905, 0.6594, 0.9798, 0.6202, 0.9798, 0.6202, 0.8905, 0.6594, 0.8905, 0.732, 0.1396, 0.7163, 0.1087, 0.7529, 0.09466, 0.7593, 0.1062, 0.7649, 0.1183, 0.1183, 0.3749, 0.1062, 0.3692, 0.09466, 0.3628, 0.1087, 0.3263, 0.1396, 0.342, 0.4742, 0.8905, 0.4874, 0.8905, 0.4874, 0.9798, 0.4742, 0.9798, 0.4874, 0.8905, 0.5007, 0.8905, 0.5007, 0.9798, 0.4874, 0.9798, 0.5399, 0.9798, 0.5007, 0.9798, 0.5007, 0.8905, 0.5399, 0.8905, 0.4742, 0.8905, 0.4742, 0.9798, 0.435, 0.9798, 0.435, 0.8905, 0.7137, 0.04771, 0.7233, 0.05675, 0.7324, 0.06644, 0.7077, 0.09688, 0.6832, 0.0724, 0.04771, 0.3236, 0.0724, 0.2932, 0.09688, 0.3177, 0.06644, 0.3423, 0.05674, 0.3333, 0.3812, 0.8905, 0.3812, 0.9798, 0.3679, 0.9798, 0.3679, 0.8905, 0.3155, 0.8905, 0.3547, 0.8905, 0.3547, 0.9798, 0.3155, 0.9798, 0.3679, 0.8905, 0.3679, 0.9798, 0.3547, 0.9798, 0.3547, 0.8905, 0.3812, 0.9798, 0.3812, 0.8905, 0.4204, 0.8905, 0.4204, 0.9798, 0.6405, 0.04808, 0.6619, 0.01519, 0.6738, 0.02079, 0.6855, 0.02721, 0.6714, 0.0638, 0.06379, 0.2813, 0.02721, 0.2954, 0.02079, 0.2838, 0.01519, 0.2718, 0.04808, 0.2505, 0.04696, 0.7811, 0.02361, 0.7811, 0.02361, 0.5413, 0.04696, 0.5413, 0.9997, 0.816, 0.9104, 0.816, 0.9104, 0.8014, 0.9997, 0.8014, 0.9104, 0.6819, 0.9997, 0.6819, 0.9997, 0.6965, 0.9104, 0.6965, 0.5545, 0.9798, 0.5399, 0.9798, 0.5399, 0.8905, 0.5545, 0.8905, 0.1959, 0.9798, 0.1813, 0.9798, 0.1813, 0.8905, 0.1959, 0.8905, 0.3008, 0.8006, 0.3155, 0.8006, 0.3155, 0.8899, 0.3008, 0.8899, 0.4204, 0.8006, 0.435, 0.8006, 0.435, 0.8899, 0.4204, 0.8899, 0.5546, 0.8899, 0.5399, 0.8899, 0.5399, 0.8006, 0.5546, 0.8006, 0.6595, 0.8006, 0.6741, 0.8006, 0.6741, 0.8899, 0.6595, 0.8899, 0.8206, 0.4427, 0.9099, 0.4428, 0.9099, 0.4574, 0.8206, 0.4574, 0.9099, 0.6965, 0.8205, 0.6965, 0.8205, 0.6818, 0.9099, 0.6818, 0.8205, 0.8014, 0.9099, 0.8014, 0.9099, 0.816, 0.8205, 0.816, 0.9104, 0.4428, 0.9997, 0.4428, 0.9997, 0.4574, 0.9104, 0.4574, 0.9099, 0.9209, 0.9099, 0.9356, 0.8205, 0.9356, 0.8205, 0.9209, 0.1813, 0.8899, 0.1813, 0.8006, 0.1959, 0.8006, 0.1959, 0.8899, 0.7077, 0.09688, 0.6911, 0.118, 0.6621, 0.08901, 0.6832, 0.0724, 0.6911, 0.118, 0.7077, 0.09688, 0.7163, 0.1087, 0.0724, 0.2932, 0.1346, 0.2389, 0.1511, 0.2554, 0.09688, 0.3177, 0.1511, 0.2554, 0.1087, 0.3263, 0.09688, 0.3177, 0.117, 0.7811, 0.09366, 0.7811, 0.09366, 0.5413, 0.117, 0.5413, 0.1871, 0.7811, 0.1637, 0.7811, 0.1637, 0.5413, 0.1871, 0.5413, 0.2571, 0.7811, 0.2338, 0.7811, 0.2338, 0.5413, 0.2571, 0.5413, 0.3272, 0.7811, 0.3038, 0.7811, 0.3038, 0.5413, 0.3272, 0.5413, 0.3972, 0.7811, 0.3739, 0.7811, 0.3739, 0.5413, 0.3972, 0.5413, 0.4673, 0.7811, 0.4439, 0.7811, 0.4439, 0.5413, 0.4673, 0.5413, 0.07031, 0.7811, 0.04696, 0.7811, 0.04696, 0.5413, 0.07031, 0.5413, 0.1404, 0.7811, 0.117, 0.7811, 0.117, 0.5413, 0.1404, 0.5413, 0.2104, 0.7811, 0.1871, 0.7811, 0.1871, 0.5413, 0.2104, 0.5413, 0.2805, 0.7811, 0.2571, 0.7811, 0.2571, 0.5413, 0.2805, 0.5413, 0.3505, 0.7811, 0.3272, 0.7811, 0.3272, 0.5413, 0.3505, 0.5413, 0.4206, 0.7811, 0.3972, 0.7811, 0.3972, 0.5413, 0.4206, 0.5413, 0.09366, 0.7811, 0.07031, 0.7811, 0.07031, 0.5413, 0.09366, 0.5413, 0.1637, 0.7811, 0.1404, 0.7811, 0.1404, 0.5413, 0.1637, 0.5413, 0.2338, 0.7811, 0.2104, 0.7811, 0.2104, 0.5413, 0.2338, 0.5413, 0.3038, 0.7811, 0.2805, 0.7811, 0.2805, 0.5413, 0.3038, 0.5413, 0.3739, 0.7811, 0.3505, 0.7811, 0.3505, 0.5413, 0.3739, 0.5413, 0.4439, 0.7811, 0.4206, 0.7811, 0.4206, 0.5413, 0.4439, 0.5413, 0.6088, 0.597, 0.5855, 0.597, 0.5767, 0.5413, 0.6177, 0.5413, 0.04125, 0.5408, 0.04126, 0.3903, 0.08225, 0.3903, 0.08224, 0.5408])
me_1_032.materials.append(mat_mtl0_001)
me_1_032.use_remesh_preserve_volume = False
me_1_032.use_remesh_preserve_attributes = False
me_1_032.use_mirror_vertex_groups = False
me_1_032.update()

# ---- objects
ob_ucx_gear_019 = bpy.data.objects.new('UCX_gear.019', me_1_090)
ob_ucx_gear_018 = bpy.data.objects.new('UCX_gear.018', me_1_089)
ob_ucx_gear_017 = bpy.data.objects.new('UCX_gear.017', me_1_088)
ob_ucx_gear_016 = bpy.data.objects.new('UCX_gear.016', me_1_086)
ob_ucx_gear_015 = bpy.data.objects.new('UCX_gear.015', me_1_085)
ob_ucx_gear_014 = bpy.data.objects.new('UCX_gear.014', me_1_084)
ob_ucx_gear_013 = bpy.data.objects.new('UCX_gear.013', me_1_082)
ob_ucx_gear_012 = bpy.data.objects.new('UCX_gear.012', me_1_081)
ob_ucx_gear_011 = bpy.data.objects.new('UCX_gear.011', me_1_080)
ob_ucx_gear_010 = bpy.data.objects.new('UCX_gear.010', me_1_079)
ob_ucx_gear_009 = bpy.data.objects.new('UCX_gear.009', me_1_078)
ob_ucx_gear_008 = bpy.data.objects.new('UCX_gear.008', me_1_077)
ob_ucx_gear_003 = bpy.data.objects.new('UCX_gear.003', me_1_076)
ob_ucx_gear_007 = bpy.data.objects.new('UCX_gear.007', me_1_075)
ob_ucx_gear_006 = bpy.data.objects.new('UCX_gear.006', me_1_074)
ob_ucx_gear_005 = bpy.data.objects.new('UCX_gear.005', me_1_073)
ob_ucx_gear_004 = bpy.data.objects.new('UCX_gear.004', me_1_072)
ob_ucx_gear_002 = bpy.data.objects.new('UCX_gear.002', me_1_070)
ob_ucx_gear_001 = bpy.data.objects.new('UCX_gear.001', me_1_069)
ob_ucx_gear_020 = bpy.data.objects.new('UCX_gear.020', me_1_064)
ob_ucx_tooth_019 = bpy.data.objects.new('UCX_tooth.019', me_1_062)
ob_ucx_tooth_018 = bpy.data.objects.new('UCX_tooth.018', me_1_061)
ob_ucx_tooth_017 = bpy.data.objects.new('UCX_tooth.017', me_1_060)
ob_ucx_tooth_016 = bpy.data.objects.new('UCX_tooth.016', me_1_059)
ob_ucx_tooth_015 = bpy.data.objects.new('UCX_tooth.015', me_1_058)
ob_ucx_tooth_014 = bpy.data.objects.new('UCX_tooth.014', me_1_057)
ob_ucx_tooth_013 = bpy.data.objects.new('UCX_tooth.013', me_1_056)
ob_ucx_tooth_012 = bpy.data.objects.new('UCX_tooth.012', me_1_055)
ob_ucx_tooth_011 = bpy.data.objects.new('UCX_tooth.011', me_1_054)
ob_ucx_tooth_010 = bpy.data.objects.new('UCX_tooth.010', me_1_053)
ob_ucx_tooth_009 = bpy.data.objects.new('UCX_tooth.009', me_1_052)
ob_ucx_tooth_008 = bpy.data.objects.new('UCX_tooth.008', me_1_051)
ob_ucx_tooth_007 = bpy.data.objects.new('UCX_tooth.007', me_1_050)
ob_ucx_tooth_006 = bpy.data.objects.new('UCX_tooth.006', me_1_049)
ob_ucx_tooth_005 = bpy.data.objects.new('UCX_tooth.005', me_1_048)
ob_ucx_tooth_004 = bpy.data.objects.new('UCX_tooth.004', me_1_047)
ob_ucx_tooth_003 = bpy.data.objects.new('UCX_tooth.003', me_1_046)
ob_ucx_tooth_002 = bpy.data.objects.new('UCX_tooth.002', me_1_045)
ob_ucx_tooth_020 = bpy.data.objects.new('UCX_tooth.020', me_1_044)
ob_ucx_tooth_001 = bpy.data.objects.new('UCX_tooth.001', me_1_043)
ob_gear = bpy.data.objects.new('gear', me_1_032)

# ---- transforms, parenting, visibility, modifiers, constraints
ob_ucx_gear_019.location = (0.0, 0.0, 0.0)
ob_ucx_gear_019.rotation_euler = (1.571, -0.0, -0.3276)
ob_ucx_gear_019.lineart.crease_threshold = 0.0
ob_ucx_gear_018.location = (0.0, 0.0, 0.0)
ob_ucx_gear_018.rotation_euler = (1.571, -0.0, -0.3276)
ob_ucx_gear_018.lineart.crease_threshold = 0.0
ob_ucx_gear_017.location = (0.0, 0.0, 0.0)
ob_ucx_gear_017.rotation_euler = (1.571, -0.0, -0.3276)
ob_ucx_gear_017.lineart.crease_threshold = 0.0
ob_ucx_gear_016.location = (0.0, 0.0, 0.0)
ob_ucx_gear_016.rotation_euler = (1.571, -0.0, -0.3276)
ob_ucx_gear_016.lineart.crease_threshold = 0.0
ob_ucx_gear_015.location = (0.0, 0.0, 0.0)
ob_ucx_gear_015.rotation_euler = (1.571, -0.0, -0.3276)
ob_ucx_gear_015.lineart.crease_threshold = 0.0
ob_ucx_gear_014.location = (0.0, 0.0, 0.0)
ob_ucx_gear_014.rotation_euler = (1.571, -0.0, -0.3276)
ob_ucx_gear_014.lineart.crease_threshold = 0.0
ob_ucx_gear_013.location = (0.0, 0.0, 0.0)
ob_ucx_gear_013.rotation_euler = (1.571, -0.0, -0.3276)
ob_ucx_gear_013.lineart.crease_threshold = 0.0
ob_ucx_gear_012.location = (0.0, 0.0, 0.0)
ob_ucx_gear_012.rotation_euler = (1.571, -0.0, -0.3276)
ob_ucx_gear_012.lineart.crease_threshold = 0.0
ob_ucx_gear_011.location = (0.0, 0.0, 0.0)
ob_ucx_gear_011.rotation_euler = (1.571, -0.0, -0.3276)
ob_ucx_gear_011.lineart.crease_threshold = 0.0
ob_ucx_gear_010.location = (0.0, 0.0, 0.0)
ob_ucx_gear_010.rotation_euler = (1.571, -0.0, -0.3276)
ob_ucx_gear_010.lineart.crease_threshold = 0.0
ob_ucx_gear_009.location = (0.0, 0.0, 0.0)
ob_ucx_gear_009.rotation_euler = (1.571, -0.0, -0.3276)
ob_ucx_gear_009.lineart.crease_threshold = 0.0
ob_ucx_gear_008.location = (0.0, 0.0, 0.0)
ob_ucx_gear_008.rotation_euler = (1.571, -0.0, -0.3276)
ob_ucx_gear_008.lineart.crease_threshold = 0.0
ob_ucx_gear_003.location = (0.0, 0.0, 0.0)
ob_ucx_gear_003.rotation_euler = (1.571, -0.0, -0.3276)
ob_ucx_gear_003.lineart.crease_threshold = 0.0
ob_ucx_gear_007.location = (0.0, 0.0, 0.0)
ob_ucx_gear_007.rotation_euler = (1.571, -0.0, -0.3276)
ob_ucx_gear_007.lineart.crease_threshold = 0.0
ob_ucx_gear_006.location = (0.0, 0.0, 0.0)
ob_ucx_gear_006.rotation_euler = (1.571, -0.0, -0.3276)
ob_ucx_gear_006.lineart.crease_threshold = 0.0
ob_ucx_gear_005.location = (0.0, 0.0, 0.0)
ob_ucx_gear_005.rotation_euler = (1.571, -0.0, -0.3276)
ob_ucx_gear_005.lineart.crease_threshold = 0.0
ob_ucx_gear_004.location = (0.0, 0.0, 0.0)
ob_ucx_gear_004.rotation_euler = (1.571, -0.0, -0.3276)
ob_ucx_gear_004.lineart.crease_threshold = 0.0
ob_ucx_gear_002.location = (0.0, 0.0, 0.0)
ob_ucx_gear_002.rotation_euler = (1.571, -0.0, -0.3276)
ob_ucx_gear_002.lineart.crease_threshold = 0.0
ob_ucx_gear_001.location = (0.0, 0.0, 0.0)
ob_ucx_gear_001.rotation_euler = (1.571, -0.0, -0.3276)
ob_ucx_gear_001.lineart.crease_threshold = 0.0
ob_ucx_gear_020.location = (0.0, 0.0, 0.0)
ob_ucx_gear_020.rotation_euler = (1.571, -0.0, -0.3276)
ob_ucx_gear_020.lineart.crease_threshold = 0.0
ob_ucx_tooth_019.location = (0.0, 0.0, 0.0)
ob_ucx_tooth_019.rotation_euler = (1.571, -0.0, -0.3276)
ob_ucx_tooth_019.lineart.crease_threshold = 0.0
ob_ucx_tooth_018.location = (0.0, 0.0, 0.0)
ob_ucx_tooth_018.rotation_euler = (1.571, -0.0, -0.3276)
ob_ucx_tooth_018.lineart.crease_threshold = 0.0
ob_ucx_tooth_017.location = (0.0, 0.0, 0.0)
ob_ucx_tooth_017.rotation_euler = (1.571, -0.0, -0.3276)
ob_ucx_tooth_017.lineart.crease_threshold = 0.0
ob_ucx_tooth_016.location = (0.0, 0.0, 0.0)
ob_ucx_tooth_016.rotation_euler = (1.571, -0.0, -0.3276)
ob_ucx_tooth_016.lineart.crease_threshold = 0.0
ob_ucx_tooth_015.location = (0.0, 0.0, 0.0)
ob_ucx_tooth_015.rotation_euler = (1.571, -0.0, -0.3276)
ob_ucx_tooth_015.lineart.crease_threshold = 0.0
ob_ucx_tooth_014.location = (0.0, 0.0, 0.0)
ob_ucx_tooth_014.rotation_euler = (1.571, -0.0, -0.3276)
ob_ucx_tooth_014.lineart.crease_threshold = 0.0
ob_ucx_tooth_013.location = (0.0, 0.0, 0.0)
ob_ucx_tooth_013.rotation_euler = (1.571, -0.0, -0.3276)
ob_ucx_tooth_013.lineart.crease_threshold = 0.0
ob_ucx_tooth_012.location = (0.0, 0.0, 0.0)
ob_ucx_tooth_012.rotation_euler = (1.571, -0.0, -0.3276)
ob_ucx_tooth_012.lineart.crease_threshold = 0.0
ob_ucx_tooth_011.location = (0.0, 0.0, 0.0)
ob_ucx_tooth_011.rotation_euler = (1.571, -0.0, -0.3276)
ob_ucx_tooth_011.lineart.crease_threshold = 0.0
ob_ucx_tooth_010.location = (0.0, 0.0, 0.0)
ob_ucx_tooth_010.rotation_euler = (1.571, -0.0, -0.3276)
ob_ucx_tooth_010.lineart.crease_threshold = 0.0
ob_ucx_tooth_009.location = (0.0, 0.0, 0.0)
ob_ucx_tooth_009.rotation_euler = (1.571, -0.0, -0.3276)
ob_ucx_tooth_009.lineart.crease_threshold = 0.0
ob_ucx_tooth_008.location = (0.0, 0.0, 0.0)
ob_ucx_tooth_008.rotation_euler = (1.571, -0.0, -0.3276)
ob_ucx_tooth_008.lineart.crease_threshold = 0.0
ob_ucx_tooth_007.location = (0.0, 0.0, 0.0)
ob_ucx_tooth_007.rotation_euler = (1.571, -0.0, -0.3276)
ob_ucx_tooth_007.lineart.crease_threshold = 0.0
ob_ucx_tooth_006.location = (0.0, 0.0, 0.0)
ob_ucx_tooth_006.rotation_euler = (1.571, -0.0, -0.3276)
ob_ucx_tooth_006.lineart.crease_threshold = 0.0
ob_ucx_tooth_005.location = (0.0, 0.0, 0.0)
ob_ucx_tooth_005.rotation_euler = (1.571, -0.0, -0.3276)
ob_ucx_tooth_005.lineart.crease_threshold = 0.0
ob_ucx_tooth_004.location = (0.0, 0.0, 0.0)
ob_ucx_tooth_004.rotation_euler = (1.571, -0.0, -0.3276)
ob_ucx_tooth_004.lineart.crease_threshold = 0.0
ob_ucx_tooth_003.location = (0.0, 0.0, 0.0)
ob_ucx_tooth_003.rotation_euler = (1.571, -0.0, -0.3276)
ob_ucx_tooth_003.lineart.crease_threshold = 0.0
ob_ucx_tooth_002.location = (0.0, 0.0, 0.0)
ob_ucx_tooth_002.rotation_euler = (1.571, -0.0, -0.3276)
ob_ucx_tooth_002.lineart.crease_threshold = 0.0
ob_ucx_tooth_020.location = (0.0, 0.0, 0.0)
ob_ucx_tooth_020.rotation_euler = (1.571, -0.0, -0.3276)
ob_ucx_tooth_020.lineart.crease_threshold = 0.0
ob_ucx_tooth_001.location = (0.0, 0.0, 0.0)
ob_ucx_tooth_001.rotation_euler = (1.571, -0.0, -0.3276)
ob_ucx_tooth_001.lineart.crease_threshold = 0.0
ob_gear.location = (0.0, 0.0, 0.0)
ob_gear.rotation_euler = (1.571, -0.0, -0.3276)
ob_gear.lineart.crease_threshold = 0.0

# ---- collection membership
col_collection_1.objects.link(ob_ucx_gear_019)
col_collection_1.objects.link(ob_ucx_gear_018)
col_collection_1.objects.link(ob_ucx_gear_017)
col_collection_1.objects.link(ob_ucx_gear_016)
col_collection_1.objects.link(ob_ucx_gear_015)
col_collection_1.objects.link(ob_ucx_gear_014)
col_collection_1.objects.link(ob_ucx_gear_013)
col_collection_1.objects.link(ob_ucx_gear_012)
col_collection_1.objects.link(ob_ucx_gear_011)
col_collection_1.objects.link(ob_ucx_gear_010)
col_collection_1.objects.link(ob_ucx_gear_009)
col_collection_1.objects.link(ob_ucx_gear_008)
col_collection_1.objects.link(ob_ucx_gear_003)
col_collection_1.objects.link(ob_ucx_gear_007)
col_collection_1.objects.link(ob_ucx_gear_006)
col_collection_1.objects.link(ob_ucx_gear_005)
col_collection_1.objects.link(ob_ucx_gear_004)
col_collection_1.objects.link(ob_ucx_gear_002)
col_collection_1.objects.link(ob_ucx_gear_001)
col_collection_1.objects.link(ob_ucx_gear_020)
col_collection_1.objects.link(ob_ucx_tooth_019)
col_collection_1.objects.link(ob_ucx_tooth_018)
col_collection_1.objects.link(ob_ucx_tooth_017)
col_collection_1.objects.link(ob_ucx_tooth_016)
col_collection_1.objects.link(ob_ucx_tooth_015)
col_collection_1.objects.link(ob_ucx_tooth_014)
col_collection_1.objects.link(ob_ucx_tooth_013)
col_collection_1.objects.link(ob_ucx_tooth_012)
col_collection_1.objects.link(ob_ucx_tooth_011)
col_collection_1.objects.link(ob_ucx_tooth_010)
col_collection_1.objects.link(ob_ucx_tooth_009)
col_collection_1.objects.link(ob_ucx_tooth_008)
col_collection_1.objects.link(ob_ucx_tooth_007)
col_collection_1.objects.link(ob_ucx_tooth_006)
col_collection_1.objects.link(ob_ucx_tooth_005)
col_collection_1.objects.link(ob_ucx_tooth_004)
col_collection_1.objects.link(ob_ucx_tooth_003)
col_collection_1.objects.link(ob_ucx_tooth_002)
col_collection_1.objects.link(ob_ucx_tooth_020)
col_collection_1.objects.link(ob_ucx_tooth_001)
col_collection_1.objects.link(ob_gear)

# ---- scene / render settings (as saved in the file)
scene.frame_start = 1; scene.frame_end = 250; scene.frame_set(230)
scene.render.engine = 'CYCLES'
scene.render.image_settings.color_mode = 'RGB'
scene.render.image_settings.compression = 90
scene.render.resolution_percentage = 50
scene.render.dither_intensity = 0.0
scene.cycles.use_denoising = False
scene.cycles.samples = 10
scene.cycles.sampling_pattern = 'TABULATED_SOBOL'
scene.cycles.light_sampling_threshold = 0.0
scene.cycles.use_adaptive_sampling = False
scene.cycles.use_light_tree = False
scene.cycles.blur_glossy = 0.0
scene.cycles.volume_bounces = 1
scene.cycles.pixel_filter_type = 'GAUSSIAN'
scene.cycles.sample_clamp_indirect = 0.0
scene.view_settings.view_transform = 'Standard'
bpy.context.view_layer.update()

# ---- added for rendering (the .blend has no active camera and no usable light): camera, sun
cam_auto = bpy.data.cameras.new('AutoCamera')
cam_auto.lens = 50.0
cam_auto.sensor_width = 36.0
cam_auto.clip_end = 1012.73
ob_auto_camera = bpy.data.objects.new('AutoCamera', cam_auto)
scene.collection.objects.link(ob_auto_camera)
ob_auto_camera.location = (57.6829, -69.2389, 56.2849)
ob_auto_camera.rotation_euler = (1.09748, -7.21219e-08, 0.694738)
scene.camera = ob_auto_camera
light_auto_sun = bpy.data.lights.new('AutoSun', 'SUN')
light_auto_sun.energy = 3.0
light_auto_sun.angle = 0.0523599
ob_auto_sun = bpy.data.objects.new('AutoSun', light_auto_sun)
scene.collection.objects.link(ob_auto_sun)
ob_auto_sun.rotation_euler = (0.872665, 0.174533, 0.523599)
bpy.context.view_layer.update()
